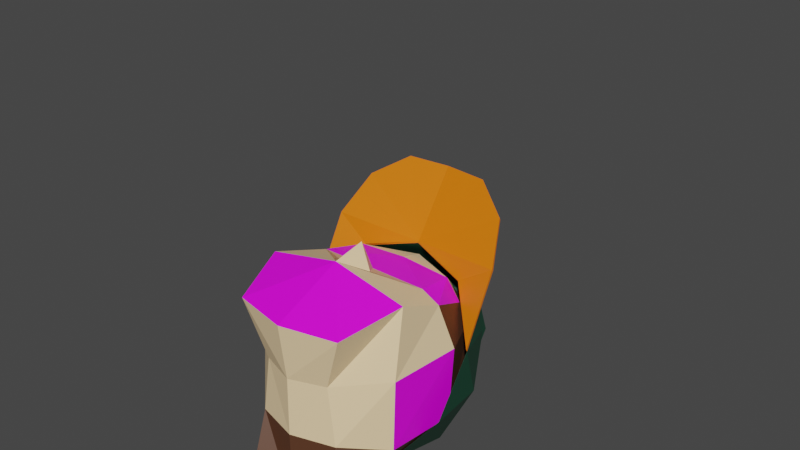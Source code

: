 # Source: OldCharacter_Jump.blend  (saved by Blender 2.83.19; exported with 4.5.12 LTS)
import bpy
from mathutils import Matrix  # noqa: F401  (used for matrix-valued properties, if any)

bpy.ops.wm.read_factory_settings(use_empty=True)
scene = bpy.context.scene
scene.name = 'Jump'

# ---- collections
col_tinycharacter = bpy.data.collections.new('TinyCharacter'); scene.collection.children.link(col_tinycharacter)

# ---- images (referenced by path relative to the original .blend; pixels are not part of the script)
import os
ASSET_DIR = os.environ.get("B2B_ASSET_DIR", "")  # directory of the original .blend (textures are referenced by path, not embedded)
HERE = os.path.dirname(os.path.abspath(__file__))  # packed textures are extracted next to this script under _unpacked/

def load_image(name, relpath, width, height, colorspace="sRGB"):
    """Load a texture the original file referenced (path relative to the .blend, or extracted next to this script)."""
    p = next((c for c in (os.path.join(HERE, relpath), os.path.join(ASSET_DIR, relpath)) if relpath and os.path.exists(c)), "")
    if p:
        img = bpy.data.images.load(p, check_existing=True)
        img.name = name
    else:  # same state as the original file: an image datablock whose file is absent (Cycles renders it pink)
        img = bpy.data.images.new(name, width, height)
        img.source = "FILE"
        img.filepath = "//" + (relpath or name)
    img.colorspace_settings.name = colorspace
    return img
img_eye_png_001 = load_image('eye.png.001', 'eye.png', 1024, 1024, 'sRGB')
img_glasses_side_png_001 = load_image('glasses_side.png.001', 'glasses_side.png', 1024, 1024, 'sRGB')
img_mouth_png_001 = load_image('mouth.png.001', 'mouth.png', 1024, 1024, 'sRGB')
img_ear_png_001 = load_image('ear.png.001', 'ear.png', 1024, 1024, 'sRGB')

# ---- materials (node trees are filled in below, after node groups)
mat_green_001 = bpy.data.materials.new('Green.001')
mat_green_001.use_transparent_shadow = False
mat_skin_001 = bpy.data.materials.new('Skin.001')
mat_skin_001.use_transparent_shadow = False
mat_pants_001 = bpy.data.materials.new('Pants.001')
mat_pants_001.use_transparent_shadow = False
mat_shoes_001 = bpy.data.materials.new('Shoes.001')
mat_shoes_001.use_transparent_shadow = False
mat_hair_001 = bpy.data.materials.new('Hair.001')
mat_hair_001.use_transparent_shadow = False
mat_eye_001 = bpy.data.materials.new('Eye.001')
mat_eye_001.use_transparent_shadow = False
mat_glasses_side_001 = bpy.data.materials.new('Glasses_side.001')
mat_glasses_side_001.use_transparent_shadow = False
mat_mouth_001 = bpy.data.materials.new('Mouth.001')
mat_mouth_001.use_transparent_shadow = False
mat_ear_001 = bpy.data.materials.new('Ear.001')
mat_ear_001.use_transparent_shadow = False
mat_orange_001 = bpy.data.materials.new('Orange.001')
mat_orange_001.use_transparent_shadow = False
mat_transparent_001 = bpy.data.materials.new('Transparent.001')
mat_transparent_001.use_transparent_shadow = False
mat_green_003 = bpy.data.materials.new('Green.003')
mat_green_003.use_transparent_shadow = False
mat_green_002 = bpy.data.materials.new('Green.002')
mat_green_002.use_transparent_shadow = False
mat_pants_002 = bpy.data.materials.new('Pants.002')
mat_pants_002.use_transparent_shadow = False

# ---- material node trees
mat_green_001.use_nodes = True; mat_green_001.node_tree.nodes.clear()
_N = mat_green_001.node_tree.nodes; _L = mat_green_001.node_tree.links
n0 = _N.new('ShaderNodeBsdfPrincipled'); n0.name = 'Principled BSDF'; n0.location = (10, 300)
n0.distribution = 'GGX'
n0.subsurface_method = 'BURLEY'
n0.inputs[0].default_value = (0.007499, 0.06301, 0.03434, 1.0)
n0.inputs[3].default_value = 1.45
n0.inputs[27].default_value = (0.0, 0.0, 0.0, 1.0)
n0.inputs[28].default_value = 1.0
n1 = _N.new('ShaderNodeOutputMaterial'); n1.name = 'Material Output'; n1.location = (300, 300)
_L.new(n0.outputs[0], n1.inputs[0])
n1.is_active_output = True
mat_skin_001.use_nodes = True; mat_skin_001.node_tree.nodes.clear()
_N = mat_skin_001.node_tree.nodes; _L = mat_skin_001.node_tree.links
n0 = _N.new('ShaderNodeBsdfPrincipled'); n0.name = 'Principled BSDF'; n0.location = (10, 300)
n0.distribution = 'GGX'
n0.subsurface_method = 'BURLEY'
n0.inputs[0].default_value = (0.9734, 0.7157, 0.4125, 1.0)
n0.inputs[3].default_value = 1.45
n0.inputs[27].default_value = (0.0, 0.0, 0.0, 1.0)
n0.inputs[28].default_value = 1.0
n1 = _N.new('ShaderNodeOutputMaterial'); n1.name = 'Material Output'; n1.location = (300, 300)
_L.new(n0.outputs[0], n1.inputs[0])
n1.is_active_output = True
mat_pants_001.use_nodes = True; mat_pants_001.node_tree.nodes.clear()
_N = mat_pants_001.node_tree.nodes; _L = mat_pants_001.node_tree.links
n0 = _N.new('ShaderNodeBsdfPrincipled'); n0.name = 'Principled BSDF'; n0.location = (10, 300)
n0.distribution = 'GGX'
n0.subsurface_method = 'BURLEY'
n0.inputs[0].default_value = (0.1301, 0.05613, 0.01521, 1.0)
n0.inputs[3].default_value = 1.45
n0.inputs[27].default_value = (0.0, 0.0, 0.0, 1.0)
n0.inputs[28].default_value = 1.0
n1 = _N.new('ShaderNodeOutputMaterial'); n1.name = 'Material Output'; n1.location = (300, 300)
_L.new(n0.outputs[0], n1.inputs[0])
n1.is_active_output = True
mat_shoes_001.use_nodes = True; mat_shoes_001.node_tree.nodes.clear()
_N = mat_shoes_001.node_tree.nodes; _L = mat_shoes_001.node_tree.links
n0 = _N.new('ShaderNodeBsdfPrincipled'); n0.name = 'Principled BSDF'; n0.location = (10, 300)
n0.distribution = 'GGX'
n0.subsurface_method = 'BURLEY'
n0.inputs[0].default_value = (0.0, 0.0, 0.0, 1.0)
n0.inputs[3].default_value = 1.45
n0.inputs[27].default_value = (0.0, 0.0, 0.0, 1.0)
n0.inputs[28].default_value = 1.0
n1 = _N.new('ShaderNodeOutputMaterial'); n1.name = 'Material Output'; n1.location = (300, 300)
_L.new(n0.outputs[0], n1.inputs[0])
n1.is_active_output = True
mat_hair_001.use_nodes = True; mat_hair_001.node_tree.nodes.clear()
_N = mat_hair_001.node_tree.nodes; _L = mat_hair_001.node_tree.links
n0 = _N.new('ShaderNodeBsdfPrincipled'); n0.name = 'Principled BSDF'; n0.location = (10, 300)
n0.distribution = 'GGX'
n0.subsurface_method = 'BURLEY'
n0.inputs[0].default_value = (0.1022, 0.03955, 0.0185, 1.0)
n0.inputs[3].default_value = 1.45
n0.inputs[27].default_value = (0.0, 0.0, 0.0, 1.0)
n0.inputs[28].default_value = 1.0
n1 = _N.new('ShaderNodeOutputMaterial'); n1.name = 'Material Output'; n1.location = (300, 300)
_L.new(n0.outputs[0], n1.inputs[0])
n1.is_active_output = True
mat_eye_001.use_nodes = True; mat_eye_001.node_tree.nodes.clear()
_N = mat_eye_001.node_tree.nodes; _L = mat_eye_001.node_tree.links
n0 = _N.new('ShaderNodeBsdfPrincipled'); n0.name = 'Principled BSDF'; n0.location = (10, 300)
n0.distribution = 'GGX'
n0.subsurface_method = 'BURLEY'
n0.inputs[3].default_value = 1.45
n0.inputs[27].default_value = (0.0, 0.0, 0.0, 1.0)
n0.inputs[28].default_value = 1.0
n1 = _N.new('ShaderNodeOutputMaterial'); n1.name = 'Material Output'; n1.location = (300, 300)
n2 = _N.new('ShaderNodeTexImage'); n2.name = 'Image Texture'; n2.location = (-280, 280)
n2.image = img_eye_png_001
n2.extension = 'EXTEND'
_L.new(n0.outputs[0], n1.inputs[0])
_L.new(n2.outputs[0], n0.inputs[0])
n1.is_active_output = True
mat_glasses_side_001.use_nodes = True; mat_glasses_side_001.node_tree.nodes.clear()
_N = mat_glasses_side_001.node_tree.nodes; _L = mat_glasses_side_001.node_tree.links
n0 = _N.new('ShaderNodeBsdfPrincipled'); n0.name = 'Principled BSDF'; n0.location = (10, 300)
n0.distribution = 'GGX'
n0.subsurface_method = 'BURLEY'
n0.inputs[3].default_value = 1.45
n0.inputs[27].default_value = (0.0, 0.0, 0.0, 1.0)
n0.inputs[28].default_value = 1.0
n1 = _N.new('ShaderNodeOutputMaterial'); n1.name = 'Material Output'; n1.location = (300, 300)
n2 = _N.new('ShaderNodeTexImage'); n2.name = 'Image Texture'; n2.location = (-280, 280)
n2.image = img_glasses_side_png_001
_L.new(n0.outputs[0], n1.inputs[0])
_L.new(n2.outputs[0], n0.inputs[0])
n1.is_active_output = True
mat_mouth_001.use_nodes = True; mat_mouth_001.node_tree.nodes.clear()
_N = mat_mouth_001.node_tree.nodes; _L = mat_mouth_001.node_tree.links
n0 = _N.new('ShaderNodeBsdfPrincipled'); n0.name = 'Principled BSDF'; n0.location = (10, 300)
n0.distribution = 'GGX'
n0.subsurface_method = 'BURLEY'
n0.inputs[3].default_value = 1.45
n0.inputs[27].default_value = (0.0, 0.0, 0.0, 1.0)
n0.inputs[28].default_value = 1.0
n1 = _N.new('ShaderNodeOutputMaterial'); n1.name = 'Material Output'; n1.location = (300, 300)
n2 = _N.new('ShaderNodeTexImage'); n2.name = 'Image Texture'; n2.location = (-280, 280)
n2.image = img_mouth_png_001
_L.new(n0.outputs[0], n1.inputs[0])
_L.new(n2.outputs[0], n0.inputs[0])
n1.is_active_output = True
mat_ear_001.use_nodes = True; mat_ear_001.node_tree.nodes.clear()
_N = mat_ear_001.node_tree.nodes; _L = mat_ear_001.node_tree.links
n0 = _N.new('ShaderNodeBsdfPrincipled'); n0.name = 'Principled BSDF'; n0.location = (10, 300)
n0.distribution = 'GGX'
n0.subsurface_method = 'BURLEY'
n0.inputs[3].default_value = 1.45
n0.inputs[27].default_value = (0.0, 0.0, 0.0, 1.0)
n0.inputs[28].default_value = 1.0
n1 = _N.new('ShaderNodeOutputMaterial'); n1.name = 'Material Output'; n1.location = (300, 300)
n2 = _N.new('ShaderNodeTexImage'); n2.name = 'Image Texture'; n2.location = (-280, 280)
n2.image = img_ear_png_001
_L.new(n0.outputs[0], n1.inputs[0])
_L.new(n2.outputs[0], n0.inputs[0])
n1.is_active_output = True
mat_orange_001.use_nodes = True; mat_orange_001.node_tree.nodes.clear()
_N = mat_orange_001.node_tree.nodes; _L = mat_orange_001.node_tree.links
n0 = _N.new('ShaderNodeBsdfPrincipled'); n0.name = 'Principled BSDF'; n0.location = (10, 300)
n0.distribution = 'GGX'
n0.subsurface_method = 'BURLEY'
n0.inputs[0].default_value = (0.807, 0.1779, 0.0, 1.0)
n0.inputs[3].default_value = 1.45
n0.inputs[27].default_value = (0.0, 0.0, 0.0, 1.0)
n0.inputs[28].default_value = 1.0
n1 = _N.new('ShaderNodeOutputMaterial'); n1.name = 'Material Output'; n1.location = (300, 300)
_L.new(n0.outputs[0], n1.inputs[0])
n1.is_active_output = True
mat_transparent_001.use_nodes = True; mat_transparent_001.node_tree.nodes.clear()
_N = mat_transparent_001.node_tree.nodes; _L = mat_transparent_001.node_tree.links
n0 = _N.new('ShaderNodeBsdfPrincipled'); n0.name = 'Principled BSDF'; n0.location = (10, 300)
n0.distribution = 'GGX'
n0.subsurface_method = 'BURLEY'
n0.inputs[0].default_value = (0.8, 0.0, 0.6885, 0.0)
n0.inputs[3].default_value = 1.45
n0.inputs[27].default_value = (0.0, 0.0, 0.0, 1.0)
n0.inputs[28].default_value = 1.0
n1 = _N.new('ShaderNodeOutputMaterial'); n1.name = 'Material Output'; n1.location = (300, 300)
_L.new(n0.outputs[0], n1.inputs[0])
n1.is_active_output = True
mat_green_003.use_nodes = True; mat_green_003.node_tree.nodes.clear()
_N = mat_green_003.node_tree.nodes; _L = mat_green_003.node_tree.links
n0 = _N.new('ShaderNodeBsdfPrincipled'); n0.name = 'Principled BSDF'; n0.location = (10, 300)
n0.distribution = 'GGX'
n0.subsurface_method = 'BURLEY'
n0.inputs[0].default_value = (0.007499, 0.06301, 0.03434, 1.0)
n0.inputs[3].default_value = 1.45
n0.inputs[27].default_value = (0.0, 0.0, 0.0, 1.0)
n0.inputs[28].default_value = 1.0
n1 = _N.new('ShaderNodeOutputMaterial'); n1.name = 'Material Output'; n1.location = (300, 300)
_L.new(n0.outputs[0], n1.inputs[0])
n1.is_active_output = True
mat_green_002.use_nodes = True; mat_green_002.node_tree.nodes.clear()
_N = mat_green_002.node_tree.nodes; _L = mat_green_002.node_tree.links
n0 = _N.new('ShaderNodeBsdfPrincipled'); n0.name = 'Principled BSDF'; n0.location = (10, 300)
n0.distribution = 'GGX'
n0.subsurface_method = 'BURLEY'
n0.inputs[0].default_value = (0.007499, 0.06301, 0.03434, 1.0)
n0.inputs[3].default_value = 1.45
n0.inputs[27].default_value = (0.0, 0.0, 0.0, 1.0)
n0.inputs[28].default_value = 1.0
n1 = _N.new('ShaderNodeOutputMaterial'); n1.name = 'Material Output'; n1.location = (300, 300)
_L.new(n0.outputs[0], n1.inputs[0])
n1.is_active_output = True
mat_pants_002.use_nodes = True; mat_pants_002.node_tree.nodes.clear()
_N = mat_pants_002.node_tree.nodes; _L = mat_pants_002.node_tree.links
n0 = _N.new('ShaderNodeBsdfPrincipled'); n0.name = 'Principled BSDF'; n0.location = (10, 300)
n0.distribution = 'GGX'
n0.subsurface_method = 'BURLEY'
n0.inputs[0].default_value = (0.1301, 0.05613, 0.01521, 1.0)
n0.inputs[3].default_value = 1.45
n0.inputs[27].default_value = (0.0, 0.0, 0.0, 1.0)
n0.inputs[28].default_value = 1.0
n1 = _N.new('ShaderNodeOutputMaterial'); n1.name = 'Material Output'; n1.location = (300, 300)
_L.new(n0.outputs[0], n1.inputs[0])
n1.is_active_output = True

# ---- world
world_world = bpy.data.worlds.new('World'); scene.world = world_world
world_world.use_nodes = True; world_world.node_tree.nodes.clear()
_N = world_world.node_tree.nodes; _L = world_world.node_tree.links
n0 = _N.new('ShaderNodeOutputWorld'); n0.name = 'World Output'; n0.location = (300, 300)
n1 = _N.new('ShaderNodeBackground'); n1.name = 'Background'; n1.location = (10, 300)
n1.inputs[0].default_value = (0.05088, 0.05088, 0.05088, 1.0)
_L.new(n1.outputs[0], n0.inputs[0])
n0.is_active_output = True
world_world.color = (0.05088, 0.05088, 0.05088)
world_world.use_sun_shadow = False
world_world.sun_shadow_jitter_overblur = 0.0

# ---- meshes
me_icosphere_002 = bpy.data.meshes.new('Icosphere.002')
me_icosphere_002.from_pydata([(0.0, 0.0, -0.29), (0.2098, -0.1525, -0.1297), (-0.08015, -0.2467, -0.1297), (-0.2594, 0.0, -0.1297), (-0.08015, 0.2467, -0.1297), (0.2098, 0.1525, -0.1297), (0.08015, -0.2467, 0.1297), (-0.2098, -0.1525, 0.1297), (-0.2098, 0.1525, 0.1297), (0.08015, 0.2467, 0.1297), (0.2594, 0.0, 0.1297), (0.0, 0.0, 0.29)], [], [(0, 1, 2), (1, 0, 5), (0, 2, 3), (0, 3, 4), (0, 4, 5), (1, 5, 10), (2, 1, 6), (3, 2, 7), (4, 3, 8), (5, 4, 9), (1, 10, 6), (2, 6, 7), (3, 7, 8), (4, 8, 9), (5, 9, 10), (6, 10, 11), (7, 6, 11), (8, 7, 11), (9, 8, 11), (10, 9, 11)])
_uv = me_icosphere_002.uv_layers.new(name='UVMap')
_uv.uv.foreach_set('vector', [0.8182, 0.0, 0.7273, 0.1575, 0.9091, 0.1575, 0.7273, 0.1575, 0.6364, 0.0, 0.5455, 0.1575, 0.09091, 0.0, 0.0, 0.1575, 0.1818, 0.1575, 0.2727, 0.0, 0.1818, 0.1575, 0.3636, 0.1575, 0.4545, 0.0, 0.3636, 0.1575, 0.5455, 0.1575, 0.7273, 0.1575, 0.5455, 0.1575, 0.6364, 0.3149, 0.9091, 0.1575, 0.7273, 0.1575, 0.8182, 0.3149, 0.1818, 0.1575, 0.0, 0.1575, 0.09091, 0.3149, 0.3636, 0.1575, 0.1818, 0.1575, 0.2727, 0.3149, 0.5455, 0.1575, 0.3636, 0.1575, 0.4545, 0.3149, 0.7273, 0.1575, 0.6364, 0.3149, 0.8182, 0.3149, 0.9091, 0.1575, 0.8182, 0.3149, 1.0, 0.3149, 0.1818, 0.1575, 0.09091, 0.3149, 0.2727, 0.3149, 0.3636, 0.1575, 0.2727, 0.3149, 0.4545, 0.3149, 0.5455, 0.1575, 0.4545, 0.3149, 0.6364, 0.3149, 0.8182, 0.3149, 0.6364, 0.3149, 0.7273, 0.4724, 1.0, 0.3149, 0.8182, 0.3149, 0.9091, 0.4724, 0.2727, 0.3149, 0.09091, 0.3149, 0.1818, 0.4724, 0.4545, 0.3149, 0.2727, 0.3149, 0.3636, 0.4724, 0.6364, 0.3149, 0.4545, 0.3149, 0.5455, 0.4724])
me_icosphere_002.use_remesh_fix_poles = True
me_icosphere_002.use_remesh_preserve_attributes = False
me_icosphere_002.use_mirror_vertex_groups = False
me_icosphere_002.update()
me_body_003 = bpy.data.meshes.new('Body.003')
me_body_003.from_pydata([(0.3966, 0.2417, 2.303), (0.0, 0.2417, 2.189), (0.6972, 0.3333, 2.657), (0.2999, 1.0, 1.927), (0.3219, -0.2952, 2.311), (0.3959, 0.2417, 2.304), (0.3215, -0.2952, 2.312), (-0.1994, -0.009058, 2.298), (0.299, 0.9987, 1.928), (0.6961, 0.333, 2.657), (0.431, 0.7319, 2.68), (0.736, 0.3668, 3.324), (0.7165, -0.3333, 2.657), (0.6851, -0.9418, 2.787), (0.7795, -0.3332, 3.323), (0.6886, -0.7524, 3.224), (0.5774, -0.3332, 3.821), (0.3765, -0.5796, 3.804), (-0.0001983, -0.3332, 3.989), (0.578, 0.2903, 3.829), (-9.899e-05, 0.2566, 3.829), (0.49, 0.6313, 3.552), (2.541e-05, 0.7098, 3.587), (0.2276, 0.7151, 2.749), (0.2407, 0.9323, 3.124), (0.4904, 0.6324, 3.553), (0.5788, 0.2908, 3.83), (0.2279, 0.7161, 2.749), (0.0, 0.7098, 3.586), (0.2409, 0.9334, 3.124), (0.1416, 0.8825, 3.656), (0.5999, 0.6937, 3.391), (0.5124, 0.6395, 2.784), (0.0, 0.7949, 2.673), (0.0, 0.8825, 3.656), (0.0, 0.9334, 3.124), (0.0, 0.9323, 3.124), (-2.55e-05, 0.8812, 3.656), (0.0001319, 0.796, 2.673), (2.56e-05, 0.9984, 2.195), (-0.002447, 0.8642, 3.247), (0.5117, 0.6388, 2.784), (0.5991, 0.693, 3.391), (0.8281, 0.2323, 3.075), (0.7787, 0.2409, 3.618), (0.8281, -0.2693, 3.433), (0.829, 0.2327, 3.075), (0.7797, 0.2412, 3.618), (0.829, -0.2702, 3.434), (0.5124, -0.6771, 3.725), (0.5999, -0.12, 3.973), (0.8244, -0.8829, 3.763), (0.8295, -0.2885, 3.423), (0.8261, -0.8829, 3.762), (0.8254, -0.896, 3.746), (0.6942, -1.202, 4.025), (0.5115, -0.6766, 3.724), (0.2409, -0.451, 4.113), (0.1416, 0.06884, 4.237), (0.0, -0.8325, 3.836), (0.0, -0.451, 4.113), (0.0, 0.0667, 4.234), (0.0, -0.4506, 4.112), (0.0, -0.8336, 3.819), (0.2406, -0.4505, 4.112), (1.693e-05, 0.06665, 4.233), (0.1414, 0.06875, 4.236), (-4.466e-05, 0.5597, 4.064), (0.1412, 0.8811, 3.656), (0.4577, 0.4752, 3.946), (0.0, 0.5604, 4.065), (0.4583, 0.4757, 3.946), (0.5991, -0.1199, 3.972), (0.0, -0.8465, 3.821), (0.0009419, -1.396, 4.237), (0.001673, -1.413, 4.227), (0.3896, -1.396, 4.199), (0.3899, -1.413, 4.189), (0.6944, -1.219, 4.015), (0.0005064, -1.415, 4.227), (0.6955, -1.22, 4.015), (0.3904, -1.415, 4.189), (0.5123, -0.6953, 3.712), (0.5129, -0.6953, 3.713), (0.8249, -0.9012, 3.751), (0.8306, -0.2881, 3.419), (0.3899, -1.396, 4.201), (0.695, -1.202, 4.026), (0.0, -1.396, 4.238), (0.0, 0.8626, 3.247), (0.0, 1.0, 2.194), (0.4318, 0.7328, 2.68), (0.0, 0.257, 3.83), (0.0, -0.3333, 3.99), (0.0, -0.7175, 3.834), (0.5781, -0.3333, 3.822), (0.3771, -0.5802, 3.805), (0.7805, -0.3333, 3.324), (0.737, 0.3672, 3.324), (0.6895, -0.7529, 3.224), (0.7175, -0.3333, 2.657), (0.6861, -0.9427, 2.787), (0.5113, -0.8167, 2.242), (0.0, -1.092, 2.787), (0.523, -0.8397, 3.224), (0.4623, -0.7442, 3.628), (0.0, -0.8402, 3.226), (0.1641, -0.9646, 3.005), (0.4619, -0.7433, 3.627), (-0.0001721, -0.7776, 3.627), (0.5945, -0.5574, 3.627), (-0.0002831, -0.7169, 3.833), (0.0, -0.7786, 3.628), (0.0, -1.144, 3.093), (0.0, -1.145, 3.094), (0.5951, -0.5581, 3.628), (0.0, -0.8167, 2.128), (-0.0003426, -0.8161, 2.129), (0.001227, -0.2968, 2.196), (0.5104, -0.816, 2.243), (0.0, -0.2952, 2.196)], [(5, 0), (102, 119)], [(1, 0, 4, 120), (90, 3, 0, 1), (0, 2, 100, 4), (3, 91, 2, 0), (5, 6, 12, 9), (7, 118, 6, 5), (39, 7, 5, 8), (8, 5, 9, 10), (10, 9, 11, 23), (9, 12, 14, 11), (12, 13, 15, 14), (6, 119, 13, 12), (14, 15, 110, 17, 16), (16, 19, 11, 14), (16, 17, 111, 18), (19, 16, 18, 20), (21, 19, 20, 22), (23, 11, 19, 21), (28, 25, 21, 22), (24, 68, 37, 40, 23, 21), (25, 29, 24, 21), (27, 25, 26, 98), (25, 28, 92, 26), (29, 25, 27, 89, 34, 30), (31, 29, 30), (34, 30, 29, 35), (32, 29, 31), (32, 33, 29), (29, 33, 35), (34, 29, 24, 37), (34, 89, 27, 29), (29, 27, 23, 24), (34, 35, 36, 37), (35, 33, 38, 36), (37, 36, 24, 68), (24, 36, 38), (38, 10, 23, 40), (39, 8, 10, 38), (33, 90, 39, 38), (89, 33, 38, 40), (41, 24, 38), (33, 32, 41, 38), (43, 42, 41), (41, 42, 24), (32, 46, 43, 41), (45, 44, 43), (43, 44, 42), (46, 48, 45, 43), (46, 32, 31), (46, 31, 47), (48, 46, 47), (48, 47, 50), (51, 49, 48), (49, 48, 50), (48, 49, 83, 52), (51, 48, 52, 84), (53, 54, 78, 55), (53, 54, 85, 45), (53, 45, 56), (53, 55, 63, 56), (58, 61, 60, 57), (57, 50, 58), (59, 49, 57), (59, 57, 60), (49, 50, 57), (59, 60, 62, 63), (60, 61, 65, 62), (63, 62, 64), (66, 64, 62, 65), (66, 65, 67), (61, 70, 67, 65), (70, 34, 37, 67), (67, 37, 68), (69, 67, 68), (66, 67, 69), (58, 70, 61), (70, 30, 34), (71, 30, 70), (58, 71, 70), (71, 31, 30), (47, 31, 71), (58, 50, 71), (50, 47, 71), (69, 68, 42), (44, 69, 42), (72, 69, 44), (66, 69, 72), (56, 72, 45), (45, 72, 44), (56, 64, 72), (64, 66, 72), (42, 68, 24), (22, 37, 68), (30, 28, 22, 68), (63, 64, 56), (56, 82, 73, 63), (74, 75, 73, 63), (55, 76, 74, 63), (76, 77, 75, 74), (55, 78, 77, 76), (73, 77, 78), (75, 77, 73), (54, 73, 78), (79, 73, 81), (88, 59, 73, 79), (73, 80, 81), (84, 80, 73), (54, 73, 82), (84, 83, 73), (49, 59, 73, 83), (51, 87, 80, 84), (84, 52, 83), (54, 82, 85), (45, 85, 82, 56), (87, 86, 81, 80), (86, 88, 79, 81), (87, 59, 88, 86), (51, 49, 59, 87), (37, 24, 23, 40), (33, 89, 27, 91), (90, 1, 7, 39), (90, 33, 91, 3), (28, 34, 37, 22), (28, 30, 34), (91, 27, 98, 2), (92, 28, 22, 20), (93, 92, 20, 18), (26, 92, 93, 95), (94, 93, 18, 111), (95, 93, 94, 96), (97, 95, 96, 115, 99), (95, 97, 98, 26), (2, 98, 97, 100), (100, 97, 99, 101), (4, 100, 101, 102), (102, 101, 103, 116), (101, 99, 104), (103, 101, 104, 107), (99, 115, 105, 104), (104, 105, 112, 106), (104, 106, 109, 108), (104, 106, 103, 107), (103, 107, 104, 13), (13, 104, 15), (15, 104, 108, 110), (110, 108, 109, 111, 17), (106, 112, 109), (112, 94, 111, 109), (115, 96, 94, 112, 105), (107, 113, 106), (107, 103, 113), (107, 106, 114), (107, 114, 103), (103, 114, 113), (114, 106, 113), (116, 103, 117), (119, 117, 103, 13), (120, 116, 117, 118), (118, 117, 119, 6), (1, 120, 118, 7), (120, 4, 102, 116)])
me_body_003.polygons.foreach_set('material_index', [1, 4, 1, 4, 1, 1, 4, 4, 4, 8, 1, 1, 4, 4, 4, 4, 4, 4, 4, 0, 0, 4, 4, 0, 0, 0, 0, 0, 0, 0, 0, 0, 0, 0, 0, 0, 4, 4, 4, 4, 0, 0, 0, 0, 0, 0, 0, 0, 0, 0, 0, 0, 9, 0, 9, 9, 9, 9, 9, 9, 0, 0, 0, 0, 0, 0, 0, 0, 0, 0, 0, 0, 0, 0, 0, 0, 0, 0, 0, 0, 0, 0, 0, 0, 0, 0, 0, 0, 0, 0, 0, 0, 0, 0, 0, 9, 9, 9, 9, 9, 9, 9, 9, 9, 9, 9, 9, 9, 9, 9, 9, 9, 9, 9, 9, 9, 9, 9, 0, 4, 4, 4, 0, 0, 4, 4, 4, 4, 4, 4, 4, 4, 8, 1, 1, 7, 1, 1, 6, 5, 5, 1, 1, 1, 6, 1, 5, 1, 1, 1, 1, 1, 1, 1, 1, 7, 7, 1, 1, 1, 1])
_uv = me_body_003.uv_layers.new(name='UVMap')
_uv.uv.foreach_set('vector', [0.25, 0.5833, 0.375, 0.5833, 0.375, 0.6667, 0.25, 0.6667, 0.25, 0.5, 0.375, 0.5, 0.375, 0.5833, 0.25, 0.5833, 0.375, 0.5833, 0.4583, 0.5833, 0.4583, 0.6667, 0.375, 0.6667, 0.375, 0.5, 0.4583, 0.5, 0.4583, 0.5833, 0.375, 0.5833, 0.375, 0.5833, 0.375, 0.6667, 0.4583, 0.6667, 0.4583, 0.5833, 0.25, 0.5833, 0.25, 0.6667, 0.375, 0.6667, 0.375, 0.5833, 0.25, 0.5, 0.25, 0.5833, 0.375, 0.5833, 0.375, 0.5, 0.375, 0.5, 0.375, 0.5833, 0.4583, 0.5833, 0.4583, 0.5, 0.4583, 0.5, 0.4583, 0.5833, 0.5417, 0.5833, 0.5417, 0.5, 0.8994, -0.1014, -0.0641, -0.0007653, 0.03415, 0.9668, 1.048, 0.8584, 0.4583, 0.6667, 0.4583, 0.75, 0.5417, 0.75, 0.5417, 0.6667, 0.375, 0.6667, 0.375, 0.75, 0.4583, 0.75, 0.4583, 0.6667, 0.5417, 0.6667, 0.5417, 0.75, 0.5833, 0.75, 0.625, 0.75, 0.625, 0.6667, 0.625, 0.6667, 0.625, 0.5833, 1.048, 0.8584, 0.5417, 0.6667, 0.625, 0.6667, 0.625, 0.75, 0.75, 0.75, 0.75, 0.6667, 0.625, 0.5833, 0.625, 0.6667, 0.75, 0.6667, 0.75, 0.5833, 0.625, 0.5, 0.625, 0.5833, 0.75, 0.5833, 0.75, 0.5, 0.5417, 0.5, 0.5417, 0.5833, 0.625, 0.5833, 0.625, 0.5, 0.75, 0.5, 0.625, 0.5, 0.625, 0.5, 0.75, 0.5, 0.0, 0.0, 0.0, 0.0, 0.0, 0.0, 0.0, 0.0, 0.0, 0.0, 0.0, 0.0, 0.0, 0.0, 0.0, 0.0, 0.0, 0.0, 0.0, 0.0, 0.5417, 0.5, 0.625, 0.5, 0.625, 0.5833, 0.5417, 0.5833, 0.625, 0.5, 0.75, 0.5, 0.75, 0.5833, 0.625, 0.5833, 0.0, 0.0, 0.0, 0.0, 0.0, 0.0, 0.0, 0.0, 0.0, 0.0, 0.0, 0.0, 0.5455, 0.3149, 0.4545, 0.3149, 0.5, 0.3937, 0.5, 0.3937, 0.5, 0.3937, 0.5, 0.3937, 0.5, 0.3937, 0.5, 0.2362, 0.4545, 0.3149, 0.5455, 0.3149, 0.5, 0.2362, 0.4091, 0.2362, 0.4545, 0.3149, 0.4545, 0.3149, 0.4091, 0.2362, 0.4545, 0.3149, 0.0, 0.0, 0.0, 0.0, 0.0, 0.0, 0.0, 0.0, 0.0, 0.0, 0.0, 0.0, 0.0, 0.0, 0.0, 0.0, 0.0, 0.0, 0.0, 0.0, 0.0, 0.0, 0.0, 0.0, 0.5, 0.3937, 0.5, 0.3937, 0.5, 0.3937, 0.5, 0.3937, 0.4545, 0.3149, 0.4091, 0.2362, 0.4091, 0.2362, 0.4545, 0.3149, 0.5, 0.3937, 0.5, 0.3937, 0.5, 0.3937, 0.5, 0.3937, 0.4545, 0.3149, 0.4545, 0.3149, 0.4091, 0.2362, 0.4583, 0.375, 0.4583, 0.5, 0.5417, 0.5, 0.5417, 0.375, 0.375, 0.375, 0.375, 0.5, 0.4583, 0.5, 0.4583, 0.375, 0.4583, 0.375, 0.375, 0.375, 0.375, 0.375, 0.4583, 0.375, 0.5417, 0.375, 0.4583, 0.375, 0.4583, 0.375, 0.5417, 0.375, 0.5, 0.2362, 0.4545, 0.3149, 0.4091, 0.2362, 0.4091, 0.2362, 0.5, 0.2362, 0.5, 0.2362, 0.4091, 0.2362, 0.5909, 0.2362, 0.5455, 0.3149, 0.5, 0.2362, 0.5, 0.2362, 0.5455, 0.3149, 0.4545, 0.3149, 0.5, 0.2362, 0.5909, 0.2362, 0.5909, 0.2362, 0.5, 0.2362, 0.6818, 0.2362, 0.6364, 0.3149, 0.5909, 0.2362, 0.5909, 0.2362, 0.6364, 0.3149, 0.5455, 0.3149, 0.5909, 0.2362, 0.6818, 0.2362, 0.6818, 0.2362, 0.5909, 0.2362, 0.5909, 0.2362, 0.5, 0.2362, 0.5455, 0.3149, 0.5909, 0.2362, 0.5455, 0.3149, 0.6364, 0.3149, 0.6818, 0.2362, 0.5909, 0.2362, 0.6364, 0.3149, 0.6818, 0.2362, 0.6364, 0.3149, 0.7273, 0.3149, 0.0, 0.0, 0.0, 0.0, 0.0, 0.0, 0.7727, 0.2362, 0.6818, 0.2362, 0.7273, 0.3149, 0.6818, 0.2362, 0.7727, 0.2362, 0.7727, 0.2362, 0.6818, 0.2362, 0.0, 0.0, 0.0, 0.0, 0.0, 0.0, 0.0, 0.0, 0.0, 0.0, 0.0, 0.0, 0.0, 0.0, 0.0, 0.0, 0.0, 0.0, 0.0, 0.0, 0.0, 0.0, 0.0, 0.0, 0.0, 0.0, 0.0, 0.0, 0.0, 0.0, 0.0, 0.0, 0.0, 0.0, 0.0, 0.0, 0.0, 0.0, 0.7727, 0.3937, 0.7727, 0.3937, 0.7727, 0.3937, 0.7727, 0.3937, 0.8182, 0.3149, 0.7273, 0.3149, 0.7727, 0.3937, 0.8636, 0.2362, 0.7727, 0.2362, 0.8182, 0.3149, 0.8636, 0.2362, 0.8182, 0.3149, 0.8182, 0.3149, 0.7727, 0.2362, 0.7273, 0.3149, 0.8182, 0.3149, 0.8636, 0.2362, 0.8182, 0.3149, 0.8182, 0.3149, 0.8636, 0.2362, 0.7727, 0.3937, 0.7727, 0.3937, 0.7727, 0.3937, 0.7727, 0.3937, 0.8636, 0.2362, 0.8182, 0.3149, 0.8182, 0.3149, 0.7727, 0.3937, 0.7727, 0.3937, 0.7727, 0.3937, 0.7727, 0.3937, 0.7727, 0.3937, 0.7727, 0.3937, 0.7273, 0.4724, 0.7727, 0.3937, 0.7273, 0.4724, 0.7273, 0.4724, 0.7727, 0.3937, 0.5455, 0.4724, 0.5, 0.3937, 0.5, 0.3937, 0.5455, 0.4724, 0.5455, 0.4724, 0.5, 0.3937, 0.5, 0.3937, 0.5909, 0.3937, 0.5455, 0.4724, 0.5, 0.3937, 0.7727, 0.3937, 0.7273, 0.4724, 0.6818, 0.3937, 0.7727, 0.3937, 0.7273, 0.4724, 0.7727, 0.3937, 0.5455, 0.4724, 0.5, 0.3937, 0.5, 0.3937, 0.5909, 0.3937, 0.5, 0.3937, 0.5455, 0.4724, 0.7727, 0.3937, 0.6818, 0.3937, 0.7273, 0.4724, 0.5909, 0.3937, 0.5455, 0.3149, 0.5, 0.3937, 0.6364, 0.3149, 0.5455, 0.3149, 0.5909, 0.3937, 0.7727, 0.3937, 0.7273, 0.3149, 0.6818, 0.3937, 0.7273, 0.3149, 0.6364, 0.3149, 0.6818, 0.3937, 0.5909, 0.3937, 0.5, 0.3937, 0.5455, 0.3149, 0.6364, 0.3149, 0.5909, 0.3937, 0.5455, 0.3149, 0.7273, 0.3149, 0.6818, 0.3937, 0.6364, 0.3149, 0.7727, 0.3937, 0.6818, 0.3937, 0.7273, 0.3149, 0.7727, 0.2362, 0.7273, 0.3149, 0.6818, 0.2362, 0.6818, 0.2362, 0.7273, 0.3149, 0.6364, 0.3149, 0.7727, 0.2362, 0.8182, 0.3149, 0.7273, 0.3149, 0.8182, 0.3149, 0.7727, 0.3937, 0.7273, 0.3149, 0.5455, 0.3149, 0.5, 0.3937, 0.4545, 0.3149, 0.0, 0.0, 0.0, 0.0, 0.0, 0.0, 0.0, 0.0, 0.0, 0.0, 0.0, 0.0, 0.0, 0.0, 0.8636, 0.2362, 0.8182, 0.3149, 0.7727, 0.2362, 0.7727, 0.2362, 0.7727, 0.2362, 0.8636, 0.2362, 0.8636, 0.2362, 0.0, 0.0, 0.0, 0.0, 0.0, 0.0, 0.0, 0.0, 0.0, 0.0, 0.0, 0.0, 0.0, 0.0, 0.0, 0.0, 0.0, 0.0, 0.0, 0.0, 0.0, 0.0, 0.0, 0.0, 0.0, 0.0, 0.0, 0.0, 0.0, 0.0, 0.0, 0.0, 0.0, 0.0, 0.0, 0.0, 0.0, 0.0, 0.0, 0.0, 0.0, 0.0, 0.0, 0.0, 0.0, 0.0, 0.0, 0.0, 0.0, 0.0, 0.0, 0.0, 0.0, 0.0, 0.0, 0.0, 0.0, 0.0, 0.0, 0.0, 0.0, 0.0, 0.0, 0.0, 0.0, 0.0, 0.0, 0.0, 0.0, 0.0, 0.0, 0.0, 0.0, 0.0, 0.0, 0.0, 0.0, 0.0, 0.0, 0.0, 0.0, 0.0, 0.0, 0.0, 0.0, 0.0, 0.0, 0.0, 0.7727, 0.2362, 0.8636, 0.2362, 0.8636, 0.2362, 0.7727, 0.2362, 0.0, 0.0, 0.0, 0.0, 0.0, 0.0, 0.0, 0.0, 0.0, 0.0, 0.0, 0.0, 0.0, 0.0, 0.0, 0.0, 0.0, 0.0, 0.0, 0.0, 0.6818, 0.2362, 0.6818, 0.2362, 0.7727, 0.2362, 0.7727, 0.2362, 0.0, 0.0, 0.0, 0.0, 0.0, 0.0, 0.0, 0.0, 0.0, 0.0, 0.0, 0.0, 0.0, 0.0, 0.0, 0.0, 0.0, 0.0, 0.0, 0.0, 0.0, 0.0, 0.0, 0.0, 0.0, 0.0, 0.0, 0.0, 0.0, 0.0, 0.0, 0.0, 0.0, 0.0, 0.0, 0.0, 0.0, 0.0, 0.0, 0.0, 0.4583, 0.375, 0.5417, 0.375, 0.5417, 0.5, 0.4583, 0.5, 0.25, 0.5, 0.25, 0.5833, 0.25, 0.5833, 0.25, 0.5, 0.375, 0.375, 0.4583, 0.375, 0.4583, 0.5, 0.375, 0.5, 0.0, 0.0, 0.0, 0.0, 0.0, 0.0, 0.0, 0.0, 0.0, 0.0, 0.0, 0.0, 0.0, 0.0, 0.4583, 0.5, 0.5417, 0.5, 0.5417, 0.5833, 0.4583, 0.5833, 0.75, 0.5833, 0.75, 0.5, 0.75, 0.5, 0.75, 0.5833, 0.75, 0.6667, 0.75, 0.5833, 0.75, 0.5833, 0.75, 0.6667, 0.625, 0.5833, 0.75, 0.5833, 0.75, 0.6667, 0.625, 0.6667, 0.75, 0.75, 0.75, 0.6667, 0.75, 0.6667, 0.75, 0.75, 0.625, 0.6667, 0.75, 0.6667, 0.75, 0.75, 0.625, 0.75, 0.5417, 0.6667, 0.625, 0.6667, 0.625, 0.75, 0.5833, 0.75, 0.5417, 0.75, 0.625, 0.6667, 0.5417, 0.6667, 1.048, 0.8584, 0.625, 0.5833, 0.8994, -0.1014, 1.048, 0.8584, 0.03415, 0.9668, -0.0641, -0.0007653, 0.4583, 0.6667, 0.5417, 0.6667, 0.5417, 0.75, 0.4583, 0.75, 0.375, 0.6667, 0.4583, 0.6667, 0.4583, 0.75, 0.375, 0.75, 0.8755, 0.146, 1.082, 0.8063, -0.001816, 0.8404, -0.001807, -0.03258, 0.4583, 0.75, 0.5417, 0.75, 0.5417, 0.8125, -0.253, 0.2966, 0.7468, 0.2966, 0.4768, 1.001, -0.02374, 0.6488, 0.9942, 0.1115, 0.9965, 0.9793, -0.007056, 0.9752, -0.007724, 0.1153, 0.9938, 0.1153, 0.9945, 0.9752, -0.006576, 0.971, -0.005654, 0.119, 0.9938, 0.1153, -0.005654, 0.119, -0.006576, 0.971, 0.9945, 0.9752, 0.5417, 0.8125, 0.5417, 0.875, 0.4583, 0.875, 0.5, 0.8438, -0.253, 0.2966, -0.02374, 0.6488, 0.4768, 1.001, 0.7468, 0.2966, 0.4583, 0.75, 0.5417, 0.8125, 0.5417, 0.75, 0.9942, 0.1115, -0.007724, 0.1153, -0.007056, 0.9752, 0.9965, 0.9793, 0.5833, 0.75, 0.5833, 0.8125, 0.5833, 0.875, 0.625, 0.875, 0.625, 0.75, -0.005654, 0.119, -0.006576, 0.971, -0.006576, 0.971, 0.5833, 0.875, 0.625, 0.875, 0.625, 0.875, 0.5833, 0.875, 0.5833, 0.75, 0.625, 0.75, 0.625, 0.875, 0.5833, 0.875, 0.5833, 0.8125, 0.0, 0.0, 0.0, 0.0, 0.0, 0.0, 0.0, 0.0, 0.0, 0.0, 0.0, 0.0, 0.0, 0.0, 0.0, 0.0, 0.0, 0.0, 0.0, 0.0, 0.0, 0.0, 0.0, 0.0, 0.0, 0.0, 0.0, 0.0, 0.0, 0.0, 0.0, 0.0, 0.0, 0.0, 0.0, 0.0, -0.001807, -0.03258, -0.001816, 0.8404, -0.001807, -0.03258, 0.8755, 0.146, -0.001807, -0.03258, -0.001816, 0.8404, 1.082, 0.8063, 0.25, 0.6667, 0.25, 0.75, 0.25, 0.75, 0.25, 0.6667, 0.25, 0.6667, 0.25, 0.75, 0.375, 0.75, 0.375, 0.6667, 0.25, 0.5833, 0.25, 0.6667, 0.25, 0.6667, 0.25, 0.5833, 0.25, 0.6667, 0.375, 0.6667, 0.375, 0.75, 0.25, 0.75])
me_body_003.materials.append(mat_green_001)
me_body_003.materials.append(mat_skin_001)
me_body_003.materials.append(mat_pants_001)
me_body_003.materials.append(mat_shoes_001)
me_body_003.materials.append(mat_hair_001)
me_body_003.materials.append(mat_eye_001)
me_body_003.materials.append(mat_glasses_side_001)
me_body_003.materials.append(mat_mouth_001)
me_body_003.materials.append(mat_ear_001)
me_body_003.materials.append(mat_orange_001)
me_body_003.materials.append(mat_transparent_001)
me_body_003.use_remesh_fix_poles = True
me_body_003.use_remesh_preserve_attributes = False
me_body_003.use_mirror_x = True
me_body_003.update()
me_sphere_001 = bpy.data.meshes.new('Sphere.001')
me_sphere_001.from_pydata([(0.1545, 0.1842, 0.2404), (0.2185, 0.2605, -1.486e-08), (0.1545, 0.1842, -0.2404), (0.2368, 0.04175, 0.2404), (0.3348, 0.05904, -1.486e-08), (0.2368, 0.04175, -0.2404), (0.2082, -0.1202, 0.2404), (0.2944, -0.17, -1.486e-08), (0.2082, -0.1202, -0.2404), (0.08223, -0.2259, 0.2404), (0.1163, -0.3195, -1.486e-08), (0.08223, -0.2259, -0.2404), (-1.017e-08, -5.765e-08, 0.34), (-0.08223, -0.2259, 0.2404), (-0.1163, -0.3195, -1.486e-08), (-0.08223, -0.2259, -0.2404), (-0.2082, -0.1202, 0.2404), (-0.2944, -0.17, -1.486e-08), (-0.2082, -0.1202, -0.2404), (-0.2368, 0.04175, 0.2404), (-0.3348, 0.05904, -1.486e-08), (-0.2368, 0.04175, -0.2404), (-0.1545, 0.1842, 0.2404), (-0.2185, 0.2605, -1.486e-08), (-0.1545, 0.1842, -0.2404), (-7.775e-08, 0.2404, 0.2404), (-1.001e-07, 0.34, -1.486e-08), (-7.775e-08, 0.2404, -0.2404), (0.0, -2.972e-08, -0.34)], [], [(27, 26, 1, 2), (25, 12, 0), (28, 27, 2), (26, 25, 0, 1), (2, 1, 4, 5), (0, 12, 3), (28, 2, 5), (1, 0, 3, 4), (5, 4, 7, 8), (3, 12, 6), (28, 5, 8), (4, 3, 6, 7), (8, 7, 10, 11), (6, 12, 9), (28, 8, 11), (7, 6, 9, 10), (11, 10, 14, 15), (9, 12, 13), (28, 11, 15), (10, 9, 13, 14), (15, 14, 17, 18), (13, 12, 16), (28, 15, 18), (14, 13, 16, 17), (17, 16, 19, 20), (18, 17, 20, 21), (16, 12, 19), (28, 18, 21), (28, 21, 24), (20, 19, 22, 23), (21, 20, 23, 24), (19, 12, 22), (28, 24, 27), (23, 22, 25, 26), (24, 23, 26, 27), (22, 12, 25)])
_uv = me_sphere_001.uv_layers.new(name='UVMap')
_uv.uv.foreach_set('vector', [0.6667, 0.25, 0.6667, 0.5, 0.5556, 0.5, 0.5556, 0.25, 0.6667, 0.75, 0.6111, 1.0, 0.5556, 0.75, 0.6111, 0.0, 0.6667, 0.25, 0.5556, 0.25, 0.6667, 0.5, 0.6667, 0.75, 0.5556, 0.75, 0.5556, 0.5, 0.5556, 0.25, 0.5556, 0.5, 0.4444, 0.5, 0.4444, 0.25, 0.5556, 0.75, 0.5, 1.0, 0.4444, 0.75, 0.5, 0.0, 0.5556, 0.25, 0.4444, 0.25, 0.5556, 0.5, 0.5556, 0.75, 0.4444, 0.75, 0.4444, 0.5, 0.4444, 0.25, 0.4444, 0.5, 0.3333, 0.5, 0.3333, 0.25, 0.4444, 0.75, 0.3889, 1.0, 0.3333, 0.75, 0.3889, 0.0, 0.4444, 0.25, 0.3333, 0.25, 0.4444, 0.5, 0.4444, 0.75, 0.3333, 0.75, 0.3333, 0.5, 0.3333, 0.25, 0.3333, 0.5, 0.2222, 0.5, 0.2222, 0.25, 0.3333, 0.75, 0.2778, 1.0, 0.2222, 0.75, 0.2778, 0.0, 0.3333, 0.25, 0.2222, 0.25, 0.3333, 0.5, 0.3333, 0.75, 0.2222, 0.75, 0.2222, 0.5, 0.2222, 0.25, 0.2222, 0.5, 0.1111, 0.5, 0.1111, 0.25, 0.2222, 0.75, 0.1667, 1.0, 0.1111, 0.75, 0.1667, 0.0, 0.2222, 0.25, 0.1111, 0.25, 0.2222, 0.5, 0.2222, 0.75, 0.1111, 0.75, 0.1111, 0.5, 0.1111, 0.25, 0.1111, 0.5, 0.0, 0.5, 0.0, 0.25, 0.1111, 0.75, 0.05556, 1.0, 0.0, 0.75, 0.05556, 0.0, 0.1111, 0.25, 0.0, 0.25, 0.1111, 0.5, 0.1111, 0.75, 0.0, 0.75, 0.0, 0.5, 1.0, 0.5, 1.0, 0.75, 0.8889, 0.75, 0.8889, 0.5, 1.0, 0.25, 1.0, 0.5, 0.8889, 0.5, 0.8889, 0.25, 1.0, 0.75, 0.9444, 1.0, 0.8889, 0.75, 0.9444, 0.0, 1.0, 0.25, 0.8889, 0.25, 0.8333, 0.0, 0.8889, 0.25, 0.7778, 0.25, 0.8889, 0.5, 0.8889, 0.75, 0.7778, 0.75, 0.7778, 0.5, 0.8889, 0.25, 0.8889, 0.5, 0.7778, 0.5, 0.7778, 0.25, 0.8889, 0.75, 0.8333, 1.0, 0.7778, 0.75, 0.7222, 0.0, 0.7778, 0.25, 0.6667, 0.25, 0.7778, 0.5, 0.7778, 0.75, 0.6667, 0.75, 0.6667, 0.5, 0.7778, 0.25, 0.7778, 0.5, 0.6667, 0.5, 0.6667, 0.25, 0.7778, 0.75, 0.7222, 1.0, 0.6667, 0.75])
me_sphere_001.materials.append(mat_green_003)
me_sphere_001.use_remesh_fix_poles = True
me_sphere_001.use_remesh_preserve_attributes = False
me_sphere_001.use_mirror_vertex_groups = False
me_sphere_001.update()
me_icosphere_001 = bpy.data.meshes.new('Icosphere.001')
me_icosphere_001.from_pydata([(0.0, 0.0, -1.0), (0.7236, -0.5257, -0.4472), (-0.2764, -0.8506, -0.4472), (-0.8944, 0.0, -0.4472), (-0.2764, 0.8506, -0.4472), (0.7236, 0.5257, -0.4472), (0.2764, -0.8506, 0.4472), (-0.7236, -0.5257, 0.4472), (-0.7236, 0.5257, 0.4472), (0.2764, 0.8506, 0.4472), (0.8944, 0.0, 0.4472), (0.0, 0.0, 1.0), (-0.1625, -0.5, -0.8507), (0.4253, -0.309, -0.8507), (0.2629, -0.809, -0.5257), (0.8506, 0.0, -0.5257), (0.4253, 0.309, -0.8507), (-0.5257, 0.0, -0.8507), (-0.6882, -0.5, -0.5257), (-0.1625, 0.5, -0.8507), (-0.6882, 0.5, -0.5257), (0.2629, 0.809, -0.5257), (0.9511, -0.309, 0.0), (0.9511, 0.309, 0.0), (0.0, -1.0, 0.0), (0.5878, -0.809, 0.0), (-0.9511, -0.309, 0.0), (-0.5878, -0.809, 0.0), (-0.5878, 0.809, 0.0), (-0.9511, 0.309, 0.0), (0.5878, 0.809, 0.0), (0.0, 1.0, 0.0), (0.6882, -0.5, 0.5257), (-0.2629, -0.809, 0.5257), (-0.8506, 0.0, 0.5257), (-0.2629, 0.809, 0.5257), (0.6882, 0.5, 0.5257), (0.1625, -0.5, 0.8507), (0.5257, 0.0, 0.8507), (-0.4253, -0.309, 0.8507), (-0.4253, 0.309, 0.8507), (0.1625, 0.5, 0.8507)], [], [(0, 13, 12), (1, 13, 15), (0, 12, 17), (0, 17, 19), (0, 19, 16), (1, 15, 22), (2, 14, 24), (3, 18, 26), (4, 20, 28), (5, 21, 30), (1, 22, 25), (2, 24, 27), (3, 26, 29), (4, 28, 31), (5, 30, 23), (6, 32, 37), (7, 33, 39), (8, 34, 40), (9, 35, 41), (10, 36, 38), (38, 41, 11), (38, 36, 41), (36, 9, 41), (41, 40, 11), (41, 35, 40), (35, 8, 40), (40, 39, 11), (40, 34, 39), (34, 7, 39), (39, 37, 11), (39, 33, 37), (33, 6, 37), (37, 38, 11), (37, 32, 38), (32, 10, 38), (23, 36, 10), (23, 30, 36), (30, 9, 36), (31, 35, 9), (31, 28, 35), (28, 8, 35), (29, 34, 8), (29, 26, 34), (26, 7, 34), (27, 33, 7), (27, 24, 33), (24, 6, 33), (25, 32, 6), (25, 22, 32), (22, 10, 32), (30, 31, 9), (30, 21, 31), (21, 4, 31), (28, 29, 8), (28, 20, 29), (20, 3, 29), (26, 27, 7), (26, 18, 27), (18, 2, 27), (24, 25, 6), (24, 14, 25), (14, 1, 25), (22, 23, 10), (22, 15, 23), (15, 5, 23), (16, 21, 5), (16, 19, 21), (19, 4, 21), (19, 20, 4), (19, 17, 20), (17, 3, 20), (17, 18, 3), (17, 12, 18), (12, 2, 18), (15, 16, 5), (15, 13, 16), (13, 0, 16), (12, 14, 2), (12, 13, 14), (13, 1, 14)])
me_icosphere_001.polygons.foreach_set('material_index', [1, 1, 1, 1, 1, 0, 0, 0, 0, 0, 0, 0, 0, 0, 0, 0, 0, 0, 0, 0, 0, 0, 0, 0, 0, 0, 0, 0, 0, 0, 0, 0, 0, 0, 0, 0, 0, 0, 0, 0, 0, 0, 0, 0, 0, 0, 0, 0, 0, 0, 0, 0, 0, 0, 0, 0, 0, 0, 0, 0, 0, 0, 0, 0, 0, 1, 1, 1, 1, 1, 1, 1, 1, 1, 1, 1, 1, 1, 1, 1])
_uv = me_icosphere_001.uv_layers.new(name='UVMap')
_uv.uv.foreach_set('vector', [0.8182, 0.0, 0.7727, 0.07873, 0.8636, 0.07873, 0.7273, 0.1575, 0.6818, 0.07873, 0.6364, 0.1575, 0.09091, 0.0, 0.04545, 0.07873, 0.1364, 0.07873, 0.2727, 0.0, 0.2273, 0.07873, 0.3182, 0.07873, 0.4545, 0.0, 0.4091, 0.07873, 0.5, 0.07873, 0.7273, 0.1575, 0.6364, 0.1575, 0.6818, 0.2362, 0.9091, 0.1575, 0.8182, 0.1575, 0.8636, 0.2362, 0.1818, 0.1575, 0.09091, 0.1575, 0.1364, 0.2362, 0.3636, 0.1575, 0.2727, 0.1575, 0.3182, 0.2362, 0.5455, 0.1575, 0.4545, 0.1575, 0.5, 0.2362, 0.7273, 0.1575, 0.6818, 0.2362, 0.7727, 0.2362, 0.9091, 0.1575, 0.8636, 0.2362, 0.9545, 0.2362, 0.1818, 0.1575, 0.1364, 0.2362, 0.2273, 0.2362, 0.3636, 0.1575, 0.3182, 0.2362, 0.4091, 0.2362, 0.5455, 0.1575, 0.5, 0.2362, 0.5909, 0.2362, 0.8182, 0.3149, 0.7273, 0.3149, 0.7727, 0.3937, 1.0, 0.3149, 0.9091, 0.3149, 0.9545, 0.3937, 0.2727, 0.3149, 0.1818, 0.3149, 0.2273, 0.3937, 0.4545, 0.3149, 0.3636, 0.3149, 0.4091, 0.3937, 0.6364, 0.3149, 0.5455, 0.3149, 0.5909, 0.3937, 0.5909, 0.3937, 0.5, 0.3937, 0.5455, 0.4724, 0.5909, 0.3937, 0.5455, 0.3149, 0.5, 0.3937, 0.5455, 0.3149, 0.4545, 0.3149, 0.5, 0.3937, 0.4091, 0.3937, 0.3182, 0.3937, 0.3636, 0.4724, 0.4091, 0.3937, 0.3636, 0.3149, 0.3182, 0.3937, 0.3636, 0.3149, 0.2727, 0.3149, 0.3182, 0.3937, 0.2273, 0.3937, 0.1364, 0.3937, 0.1818, 0.4724, 0.2273, 0.3937, 0.1818, 0.3149, 0.1364, 0.3937, 0.1818, 0.3149, 0.09091, 0.3149, 0.1364, 0.3937, 0.9545, 0.3937, 0.8636, 0.3937, 0.9091, 0.4724, 0.9545, 0.3937, 0.9091, 0.3149, 0.8636, 0.3937, 0.9091, 0.3149, 0.8182, 0.3149, 0.8636, 0.3937, 0.7727, 0.3937, 0.6818, 0.3937, 0.7273, 0.4724, 0.7727, 0.3937, 0.7273, 0.3149, 0.6818, 0.3937, 0.7273, 0.3149, 0.6364, 0.3149, 0.6818, 0.3937, 0.5909, 0.2362, 0.5455, 0.3149, 0.6364, 0.3149, 0.5909, 0.2362, 0.5, 0.2362, 0.5455, 0.3149, 0.5, 0.2362, 0.4545, 0.3149, 0.5455, 0.3149, 0.4091, 0.2362, 0.3636, 0.3149, 0.4545, 0.3149, 0.4091, 0.2362, 0.3182, 0.2362, 0.3636, 0.3149, 0.3182, 0.2362, 0.2727, 0.3149, 0.3636, 0.3149, 0.2273, 0.2362, 0.1818, 0.3149, 0.2727, 0.3149, 0.2273, 0.2362, 0.1364, 0.2362, 0.1818, 0.3149, 0.1364, 0.2362, 0.09091, 0.3149, 0.1818, 0.3149, 0.9545, 0.2362, 0.9091, 0.3149, 1.0, 0.3149, 0.9545, 0.2362, 0.8636, 0.2362, 0.9091, 0.3149, 0.8636, 0.2362, 0.8182, 0.3149, 0.9091, 0.3149, 0.7727, 0.2362, 0.7273, 0.3149, 0.8182, 0.3149, 0.7727, 0.2362, 0.6818, 0.2362, 0.7273, 0.3149, 0.6818, 0.2362, 0.6364, 0.3149, 0.7273, 0.3149, 0.5, 0.2362, 0.4091, 0.2362, 0.4545, 0.3149, 0.5, 0.2362, 0.4545, 0.1575, 0.4091, 0.2362, 0.4545, 0.1575, 0.3636, 0.1575, 0.4091, 0.2362, 0.3182, 0.2362, 0.2273, 0.2362, 0.2727, 0.3149, 0.3182, 0.2362, 0.2727, 0.1575, 0.2273, 0.2362, 0.2727, 0.1575, 0.1818, 0.1575, 0.2273, 0.2362, 0.1364, 0.2362, 0.04545, 0.2362, 0.09091, 0.3149, 0.1364, 0.2362, 0.09091, 0.1575, 0.04545, 0.2362, 0.09091, 0.1575, 0.0, 0.1575, 0.04545, 0.2362, 0.8636, 0.2362, 0.7727, 0.2362, 0.8182, 0.3149, 0.8636, 0.2362, 0.8182, 0.1575, 0.7727, 0.2362, 0.8182, 0.1575, 0.7273, 0.1575, 0.7727, 0.2362, 0.6818, 0.2362, 0.5909, 0.2362, 0.6364, 0.3149, 0.6818, 0.2362, 0.6364, 0.1575, 0.5909, 0.2362, 0.6364, 0.1575, 0.5455, 0.1575, 0.5909, 0.2362, 0.5, 0.07873, 0.4545, 0.1575, 0.5455, 0.1575, 0.5, 0.07873, 0.4091, 0.07873, 0.4545, 0.1575, 0.4091, 0.07873, 0.3636, 0.1575, 0.4545, 0.1575, 0.3182, 0.07873, 0.2727, 0.1575, 0.3636, 0.1575, 0.3182, 0.07873, 0.2273, 0.07873, 0.2727, 0.1575, 0.2273, 0.07873, 0.1818, 0.1575, 0.2727, 0.1575, 0.1364, 0.07873, 0.09091, 0.1575, 0.1818, 0.1575, 0.1364, 0.07873, 0.04545, 0.07873, 0.09091, 0.1575, 0.04545, 0.07873, 0.0, 0.1575, 0.09091, 0.1575, 0.6364, 0.1575, 0.5909, 0.07873, 0.5455, 0.1575, 0.6364, 0.1575, 0.6818, 0.07873, 0.5909, 0.07873, 0.6818, 0.07873, 0.6364, 0.0, 0.5909, 0.07873, 0.8636, 0.07873, 0.8182, 0.1575, 0.9091, 0.1575, 0.8636, 0.07873, 0.7727, 0.07873, 0.8182, 0.1575, 0.7727, 0.07873, 0.7273, 0.1575, 0.8182, 0.1575])
me_icosphere_001.materials.append(mat_green_002)
me_icosphere_001.materials.append(mat_pants_001)
me_icosphere_001.use_remesh_fix_poles = True
me_icosphere_001.use_remesh_preserve_attributes = False
me_icosphere_001.use_mirror_vertex_groups = False
me_icosphere_001.update()
me_sphere_003 = bpy.data.meshes.new('Sphere.003')
me_sphere_003.from_pydata([(0.1411, 0.1988, 0.4682), (0.1761, 0.2605, 0.2278), (0.1245, 0.1842, -0.01259), (0.2162, 0.04506, 0.4682), (0.2698, 0.05904, 0.2278), (0.1908, 0.04175, -0.01259), (0.1901, -0.1298, 0.4682), (0.2372, -0.17, 0.2278), (0.1678, -0.1202, -0.01259), (0.07509, -0.2439, 0.4682), (0.09369, -0.3195, 0.2278), (0.06625, -0.2259, -0.01259), (3.389e-09, -5.765e-08, 0.5678), (-0.07509, -0.2439, 0.4682), (-0.09369, -0.3195, 0.2278), (-0.06625, -0.2259, -0.01259), (-0.1901, -0.1298, 0.4682), (-0.2372, -0.17, 0.2278), (-0.1678, -0.1202, -0.01259), (-0.2162, 0.04506, 0.4682), (-0.2698, 0.05904, 0.2278), (-0.1908, 0.04175, -0.01259), (-0.1411, 0.1988, 0.4682), (-0.1761, 0.2605, 0.2278), (-0.1245, 0.1842, -0.01259), (-5.788e-08, 0.2595, 0.4682), (-6.907e-08, 0.34, 0.2278), (-5.107e-08, 0.2404, -0.01259), (1.158e-08, -2.972e-08, -0.1122)], [], [(27, 26, 1, 2), (25, 12, 0), (28, 27, 2), (26, 25, 0, 1), (28, 2, 5), (1, 0, 3, 4), (2, 1, 4, 5), (0, 12, 3), (3, 12, 6), (28, 5, 8), (4, 3, 6, 7), (5, 4, 7, 8), (8, 7, 10, 11), (6, 12, 9), (28, 8, 11), (7, 6, 9, 10), (11, 10, 14, 15), (9, 12, 13), (28, 11, 15), (10, 9, 13, 14), (15, 14, 17, 18), (13, 12, 16), (28, 15, 18), (14, 13, 16, 17), (18, 17, 20, 21), (16, 12, 19), (28, 18, 21), (17, 16, 19, 20), (21, 20, 23, 24), (19, 12, 22), (28, 21, 24), (20, 19, 22, 23), (23, 22, 25, 26), (24, 23, 26, 27), (22, 12, 25), (28, 24, 27)])
_uv = me_sphere_003.uv_layers.new(name='UVMap')
_uv.uv.foreach_set('vector', [0.6667, 0.25, 0.6667, 0.5, 0.5556, 0.5, 0.5556, 0.25, 0.6667, 0.75, 0.6111, 1.0, 0.5556, 0.75, 0.6111, 0.0, 0.6667, 0.25, 0.5556, 0.25, 0.6667, 0.5, 0.6667, 0.75, 0.5556, 0.75, 0.5556, 0.5, 0.5, 0.0, 0.5556, 0.25, 0.4444, 0.25, 0.5556, 0.5, 0.5556, 0.75, 0.4444, 0.75, 0.4444, 0.5, 0.5556, 0.25, 0.5556, 0.5, 0.4444, 0.5, 0.4444, 0.25, 0.5556, 0.75, 0.5, 1.0, 0.4444, 0.75, 0.4444, 0.75, 0.3889, 1.0, 0.3333, 0.75, 0.3889, 0.0, 0.4444, 0.25, 0.3333, 0.25, 0.4444, 0.5, 0.4444, 0.75, 0.3333, 0.75, 0.3333, 0.5, 0.4444, 0.25, 0.4444, 0.5, 0.3333, 0.5, 0.3333, 0.25, 0.3333, 0.25, 0.3333, 0.5, 0.2222, 0.5, 0.2222, 0.25, 0.3333, 0.75, 0.2778, 1.0, 0.2222, 0.75, 0.2778, 0.0, 0.3333, 0.25, 0.2222, 0.25, 0.3333, 0.5, 0.3333, 0.75, 0.2222, 0.75, 0.2222, 0.5, 0.2222, 0.25, 0.2222, 0.5, 0.1111, 0.5, 0.1111, 0.25, 0.2222, 0.75, 0.1667, 1.0, 0.1111, 0.75, 0.1667, 0.0, 0.2222, 0.25, 0.1111, 0.25, 0.2222, 0.5, 0.2222, 0.75, 0.1111, 0.75, 0.1111, 0.5, 0.1111, 0.25, 0.1111, 0.5, 0.0, 0.5, 0.0, 0.25, 0.1111, 0.75, 0.05556, 1.0, 0.0, 0.75, 0.05556, 0.0, 0.1111, 0.25, 0.0, 0.25, 0.1111, 0.5, 0.1111, 0.75, 0.0, 0.75, 0.0, 0.5, 1.0, 0.25, 1.0, 0.5, 0.8889, 0.5, 0.8889, 0.25, 1.0, 0.75, 0.9444, 1.0, 0.8889, 0.75, 0.9444, 0.0, 1.0, 0.25, 0.8889, 0.25, 1.0, 0.5, 1.0, 0.75, 0.8889, 0.75, 0.8889, 0.5, 0.8889, 0.25, 0.8889, 0.5, 0.7778, 0.5, 0.7778, 0.25, 0.8889, 0.75, 0.8333, 1.0, 0.7778, 0.75, 0.8333, 0.0, 0.8889, 0.25, 0.7778, 0.25, 0.8889, 0.5, 0.8889, 0.75, 0.7778, 0.75, 0.7778, 0.5, 0.7778, 0.5, 0.7778, 0.75, 0.6667, 0.75, 0.6667, 0.5, 0.7778, 0.25, 0.7778, 0.5, 0.6667, 0.5, 0.6667, 0.25, 0.7778, 0.75, 0.7222, 1.0, 0.6667, 0.75, 0.7222, 0.0, 0.7778, 0.25, 0.6667, 0.25])
me_sphere_003.materials.append(mat_pants_002)
me_sphere_003.use_remesh_fix_poles = True
me_sphere_003.use_remesh_preserve_attributes = False
me_sphere_003.use_mirror_vertex_groups = False
me_sphere_003.update()
me_icosphere_003 = bpy.data.meshes.new('Icosphere.003')
me_icosphere_003.from_pydata([(0.0, 1.112e-09, -0.3037), (0.171, -0.2467, -0.1434), (-0.08015, -0.2467, -0.1434), (-0.2259, 1.112e-09, -0.1434), (-0.08015, 0.1906, -0.2273), (0.1849, 0.1525, -0.2273), (0.08015, -0.2467, 0.1297), (-0.1612, -0.1829, 0.1292), (-0.2098, 0.1525, 0.1297), (0.08015, 0.2467, 0.1297), (0.2594, 0.0, 0.1297), (0.0, 3.752e-09, 0.2438)], [], [(0, 1, 2), (1, 0, 5), (0, 2, 3), (0, 3, 4), (0, 4, 5), (1, 5, 10), (2, 1, 6), (3, 2, 7), (4, 3, 8), (5, 4, 9), (1, 10, 6), (2, 6, 7), (3, 7, 8), (4, 8, 9), (5, 9, 10), (6, 10, 11), (7, 6, 11), (8, 7, 11), (9, 8, 11), (10, 9, 11)])
_uv = me_icosphere_003.uv_layers.new(name='UVMap')
_uv.uv.foreach_set('vector', [0.8182, 0.0, 0.7273, 0.1575, 0.9091, 0.1575, 0.7273, 0.1575, 0.6364, 0.0, 0.5455, 0.1575, 0.09091, 0.0, 0.0, 0.1575, 0.1818, 0.1575, 0.2727, 0.0, 0.1818, 0.1575, 0.3636, 0.1575, 0.4545, 0.0, 0.3636, 0.1575, 0.5455, 0.1575, 0.7273, 0.1575, 0.5455, 0.1575, 0.6364, 0.3149, 0.9091, 0.1575, 0.7273, 0.1575, 0.8182, 0.3149, 0.1818, 0.1575, 0.0, 0.1575, 0.09091, 0.3149, 0.3636, 0.1575, 0.1818, 0.1575, 0.2727, 0.3149, 0.5455, 0.1575, 0.3636, 0.1575, 0.4545, 0.3149, 0.7273, 0.1575, 0.6364, 0.3149, 0.8182, 0.3149, 0.9091, 0.1575, 0.8182, 0.3149, 1.0, 0.3149, 0.1818, 0.1575, 0.09091, 0.3149, 0.2727, 0.3149, 0.3636, 0.1575, 0.2727, 0.3149, 0.4545, 0.3149, 0.5455, 0.1575, 0.4545, 0.3149, 0.6364, 0.3149, 0.8182, 0.3149, 0.6364, 0.3149, 0.7273, 0.4724, 1.0, 0.3149, 0.8182, 0.3149, 0.9091, 0.4724, 0.2727, 0.3149, 0.09091, 0.3149, 0.1818, 0.4724, 0.4545, 0.3149, 0.2727, 0.3149, 0.3636, 0.4724, 0.6364, 0.3149, 0.4545, 0.3149, 0.5455, 0.4724])
me_icosphere_003.materials.append(mat_shoes_001)
me_icosphere_003.use_remesh_fix_poles = True
me_icosphere_003.use_remesh_preserve_attributes = False
me_icosphere_003.use_mirror_vertex_groups = False
me_icosphere_003.update()
me_sphere = bpy.data.meshes.new('Sphere')
me_sphere.from_pydata([(0.1545, 0.1842, 0.2404), (0.2185, 0.2605, -1.486e-08), (0.1545, 0.1842, -0.2404), (0.2368, 0.04175, 0.2404), (0.3348, 0.05904, -1.486e-08), (0.2368, 0.04175, -0.2404), (0.2082, -0.1202, 0.2404), (0.2944, -0.17, -1.486e-08), (0.2082, -0.1202, -0.2404), (0.08223, -0.2259, 0.2404), (0.1163, -0.3195, -1.486e-08), (0.08223, -0.2259, -0.2404), (-1.017e-08, -5.765e-08, 0.34), (-0.08223, -0.2259, 0.2404), (-0.1163, -0.3195, -1.486e-08), (-0.08223, -0.2259, -0.2404), (-0.2082, -0.1202, 0.2404), (-0.2944, -0.17, -1.486e-08), (-0.2082, -0.1202, -0.2404), (-0.2368, 0.04175, 0.2404), (-0.3348, 0.05904, -1.486e-08), (-0.2368, 0.04175, -0.2404), (-0.1545, 0.1842, 0.2404), (-0.2185, 0.2605, -1.486e-08), (-0.1545, 0.1842, -0.2404), (-7.775e-08, 0.2404, 0.2404), (-1.001e-07, 0.34, -1.486e-08), (-7.775e-08, 0.2404, -0.2404), (-2.416e-15, -2.972e-08, -0.34)], [], [(27, 26, 1, 2), (25, 12, 0), (28, 27, 2), (26, 25, 0, 1), (2, 1, 4, 5), (0, 12, 3), (28, 2, 5), (1, 0, 3, 4), (5, 4, 7, 8), (3, 12, 6), (28, 5, 8), (4, 3, 6, 7), (8, 7, 10, 11), (6, 12, 9), (28, 8, 11), (7, 6, 9, 10), (11, 10, 14, 15), (9, 12, 13), (28, 11, 15), (10, 9, 13, 14), (15, 14, 17, 18), (13, 12, 16), (28, 15, 18), (14, 13, 16, 17), (17, 16, 19, 20), (18, 17, 20, 21), (16, 12, 19), (28, 18, 21), (28, 21, 24), (20, 19, 22, 23), (21, 20, 23, 24), (19, 12, 22), (28, 24, 27), (23, 22, 25, 26), (24, 23, 26, 27), (22, 12, 25)])
_uv = me_sphere.uv_layers.new(name='UVMap')
_uv.uv.foreach_set('vector', [0.6667, 0.25, 0.6667, 0.5, 0.5556, 0.5, 0.5556, 0.25, 0.6667, 0.75, 0.6111, 1.0, 0.5556, 0.75, 0.6111, 0.0, 0.6667, 0.25, 0.5556, 0.25, 0.6667, 0.5, 0.6667, 0.75, 0.5556, 0.75, 0.5556, 0.5, 0.5556, 0.25, 0.5556, 0.5, 0.4444, 0.5, 0.4444, 0.25, 0.5556, 0.75, 0.5, 1.0, 0.4444, 0.75, 0.5, 0.0, 0.5556, 0.25, 0.4444, 0.25, 0.5556, 0.5, 0.5556, 0.75, 0.4444, 0.75, 0.4444, 0.5, 0.4444, 0.25, 0.4444, 0.5, 0.3333, 0.5, 0.3333, 0.25, 0.4444, 0.75, 0.3889, 1.0, 0.3333, 0.75, 0.3889, 0.0, 0.4444, 0.25, 0.3333, 0.25, 0.4444, 0.5, 0.4444, 0.75, 0.3333, 0.75, 0.3333, 0.5, 0.3333, 0.25, 0.3333, 0.5, 0.2222, 0.5, 0.2222, 0.25, 0.3333, 0.75, 0.2778, 1.0, 0.2222, 0.75, 0.2778, 0.0, 0.3333, 0.25, 0.2222, 0.25, 0.3333, 0.5, 0.3333, 0.75, 0.2222, 0.75, 0.2222, 0.5, 0.2222, 0.25, 0.2222, 0.5, 0.1111, 0.5, 0.1111, 0.25, 0.2222, 0.75, 0.1667, 1.0, 0.1111, 0.75, 0.1667, 0.0, 0.2222, 0.25, 0.1111, 0.25, 0.2222, 0.5, 0.2222, 0.75, 0.1111, 0.75, 0.1111, 0.5, 0.1111, 0.25, 0.1111, 0.5, 0.0, 0.5, 0.0, 0.25, 0.1111, 0.75, 0.05556, 1.0, 0.0, 0.75, 0.05556, 0.0, 0.1111, 0.25, 0.0, 0.25, 0.1111, 0.5, 0.1111, 0.75, 0.0, 0.75, 0.0, 0.5, 1.0, 0.5, 1.0, 0.75, 0.8889, 0.75, 0.8889, 0.5, 1.0, 0.25, 1.0, 0.5, 0.8889, 0.5, 0.8889, 0.25, 1.0, 0.75, 0.9444, 1.0, 0.8889, 0.75, 0.9444, 0.0, 1.0, 0.25, 0.8889, 0.25, 0.8333, 0.0, 0.8889, 0.25, 0.7778, 0.25, 0.8889, 0.5, 0.8889, 0.75, 0.7778, 0.75, 0.7778, 0.5, 0.8889, 0.25, 0.8889, 0.5, 0.7778, 0.5, 0.7778, 0.25, 0.8889, 0.75, 0.8333, 1.0, 0.7778, 0.75, 0.7222, 0.0, 0.7778, 0.25, 0.6667, 0.25, 0.7778, 0.5, 0.7778, 0.75, 0.6667, 0.75, 0.6667, 0.5, 0.7778, 0.25, 0.7778, 0.5, 0.6667, 0.5, 0.6667, 0.25, 0.7778, 0.75, 0.7222, 1.0, 0.6667, 0.75])
me_sphere.materials.append(mat_green_001)
me_sphere.use_remesh_fix_poles = True
me_sphere.use_remesh_preserve_attributes = False
me_sphere.use_mirror_vertex_groups = False
me_sphere.update()
me_icosphere = bpy.data.meshes.new('Icosphere')
me_icosphere.from_pydata([(0.0, 0.0, -1.0), (0.7236, -0.5257, -0.4472), (-0.2764, -0.8506, -0.4472), (-0.8944, 0.0, -0.4472), (-0.2764, 0.8506, -0.4472), (0.7236, 0.5257, -0.4472), (0.2764, -0.8506, 0.4472), (-0.7236, -0.5257, 0.4472), (-0.7236, 0.5257, 0.4472), (0.2764, 0.8506, 0.4472), (0.8944, 0.0, 0.4472), (0.0, 0.0, 1.0), (-0.1625, -0.5, -0.8507), (0.4253, -0.309, -0.8507), (0.2629, -0.809, -0.5257), (0.8506, 0.0, -0.5257), (0.4253, 0.309, -0.8507), (-0.5257, 0.0, -0.8507), (-0.6882, -0.5, -0.5257), (-0.1625, 0.5, -0.8507), (-0.6882, 0.5, -0.5257), (0.2629, 0.809, -0.5257), (0.9511, -0.309, 0.0), (0.9511, 0.309, 0.0), (0.0, -1.0, 0.0), (0.5878, -0.809, 0.0), (-0.9511, -0.309, 0.0), (-0.5878, -0.809, 0.0), (-0.5878, 0.809, 0.0), (-0.9511, 0.309, 0.0), (0.5878, 0.809, 0.0), (0.0, 1.0, 0.0), (0.6882, -0.5, 0.5257), (-0.2629, -0.809, 0.5257), (-0.8506, 0.0, 0.5257), (-0.2629, 0.809, 0.5257), (0.6882, 0.5, 0.5257), (0.1625, -0.5, 0.8507), (0.5257, 0.0, 0.8507), (-0.4253, -0.309, 0.8507), (-0.4253, 0.309, 0.8507), (0.1625, 0.5, 0.8507)], [], [(0, 13, 12), (1, 13, 15), (0, 12, 17), (0, 17, 19), (0, 19, 16), (1, 15, 22), (2, 14, 24), (3, 18, 26), (4, 20, 28), (5, 21, 30), (1, 22, 25), (2, 24, 27), (3, 26, 29), (4, 28, 31), (5, 30, 23), (6, 32, 37), (7, 33, 39), (8, 34, 40), (9, 35, 41), (10, 36, 38), (38, 41, 11), (38, 36, 41), (36, 9, 41), (41, 40, 11), (41, 35, 40), (35, 8, 40), (40, 39, 11), (40, 34, 39), (34, 7, 39), (39, 37, 11), (39, 33, 37), (33, 6, 37), (37, 38, 11), (37, 32, 38), (32, 10, 38), (23, 36, 10), (23, 30, 36), (30, 9, 36), (31, 35, 9), (31, 28, 35), (28, 8, 35), (29, 34, 8), (29, 26, 34), (26, 7, 34), (27, 33, 7), (27, 24, 33), (24, 6, 33), (25, 32, 6), (25, 22, 32), (22, 10, 32), (30, 31, 9), (30, 21, 31), (21, 4, 31), (28, 29, 8), (28, 20, 29), (20, 3, 29), (26, 27, 7), (26, 18, 27), (18, 2, 27), (24, 25, 6), (24, 14, 25), (14, 1, 25), (22, 23, 10), (22, 15, 23), (15, 5, 23), (16, 21, 5), (16, 19, 21), (19, 4, 21), (19, 20, 4), (19, 17, 20), (17, 3, 20), (17, 18, 3), (17, 12, 18), (12, 2, 18), (15, 16, 5), (15, 13, 16), (13, 0, 16), (12, 14, 2), (12, 13, 14), (13, 1, 14)])
_uv = me_icosphere.uv_layers.new(name='UVMap')
_uv.uv.foreach_set('vector', [0.8182, 0.0, 0.7727, 0.07873, 0.8636, 0.07873, 0.7273, 0.1575, 0.6818, 0.07873, 0.6364, 0.1575, 0.09091, 0.0, 0.04545, 0.07873, 0.1364, 0.07873, 0.2727, 0.0, 0.2273, 0.07873, 0.3182, 0.07873, 0.4545, 0.0, 0.4091, 0.07873, 0.5, 0.07873, 0.7273, 0.1575, 0.6364, 0.1575, 0.6818, 0.2362, 0.9091, 0.1575, 0.8182, 0.1575, 0.8636, 0.2362, 0.1818, 0.1575, 0.09091, 0.1575, 0.1364, 0.2362, 0.3636, 0.1575, 0.2727, 0.1575, 0.3182, 0.2362, 0.5455, 0.1575, 0.4545, 0.1575, 0.5, 0.2362, 0.7273, 0.1575, 0.6818, 0.2362, 0.7727, 0.2362, 0.9091, 0.1575, 0.8636, 0.2362, 0.9545, 0.2362, 0.1818, 0.1575, 0.1364, 0.2362, 0.2273, 0.2362, 0.3636, 0.1575, 0.3182, 0.2362, 0.4091, 0.2362, 0.5455, 0.1575, 0.5, 0.2362, 0.5909, 0.2362, 0.8182, 0.3149, 0.7273, 0.3149, 0.7727, 0.3937, 1.0, 0.3149, 0.9091, 0.3149, 0.9545, 0.3937, 0.2727, 0.3149, 0.1818, 0.3149, 0.2273, 0.3937, 0.4545, 0.3149, 0.3636, 0.3149, 0.4091, 0.3937, 0.6364, 0.3149, 0.5455, 0.3149, 0.5909, 0.3937, 0.5909, 0.3937, 0.5, 0.3937, 0.5455, 0.4724, 0.5909, 0.3937, 0.5455, 0.3149, 0.5, 0.3937, 0.5455, 0.3149, 0.4545, 0.3149, 0.5, 0.3937, 0.4091, 0.3937, 0.3182, 0.3937, 0.3636, 0.4724, 0.4091, 0.3937, 0.3636, 0.3149, 0.3182, 0.3937, 0.3636, 0.3149, 0.2727, 0.3149, 0.3182, 0.3937, 0.2273, 0.3937, 0.1364, 0.3937, 0.1818, 0.4724, 0.2273, 0.3937, 0.1818, 0.3149, 0.1364, 0.3937, 0.1818, 0.3149, 0.09091, 0.3149, 0.1364, 0.3937, 0.9545, 0.3937, 0.8636, 0.3937, 0.9091, 0.4724, 0.9545, 0.3937, 0.9091, 0.3149, 0.8636, 0.3937, 0.9091, 0.3149, 0.8182, 0.3149, 0.8636, 0.3937, 0.7727, 0.3937, 0.6818, 0.3937, 0.7273, 0.4724, 0.7727, 0.3937, 0.7273, 0.3149, 0.6818, 0.3937, 0.7273, 0.3149, 0.6364, 0.3149, 0.6818, 0.3937, 0.5909, 0.2362, 0.5455, 0.3149, 0.6364, 0.3149, 0.5909, 0.2362, 0.5, 0.2362, 0.5455, 0.3149, 0.5, 0.2362, 0.4545, 0.3149, 0.5455, 0.3149, 0.4091, 0.2362, 0.3636, 0.3149, 0.4545, 0.3149, 0.4091, 0.2362, 0.3182, 0.2362, 0.3636, 0.3149, 0.3182, 0.2362, 0.2727, 0.3149, 0.3636, 0.3149, 0.2273, 0.2362, 0.1818, 0.3149, 0.2727, 0.3149, 0.2273, 0.2362, 0.1364, 0.2362, 0.1818, 0.3149, 0.1364, 0.2362, 0.09091, 0.3149, 0.1818, 0.3149, 0.9545, 0.2362, 0.9091, 0.3149, 1.0, 0.3149, 0.9545, 0.2362, 0.8636, 0.2362, 0.9091, 0.3149, 0.8636, 0.2362, 0.8182, 0.3149, 0.9091, 0.3149, 0.7727, 0.2362, 0.7273, 0.3149, 0.8182, 0.3149, 0.7727, 0.2362, 0.6818, 0.2362, 0.7273, 0.3149, 0.6818, 0.2362, 0.6364, 0.3149, 0.7273, 0.3149, 0.5, 0.2362, 0.4091, 0.2362, 0.4545, 0.3149, 0.5, 0.2362, 0.4545, 0.1575, 0.4091, 0.2362, 0.4545, 0.1575, 0.3636, 0.1575, 0.4091, 0.2362, 0.3182, 0.2362, 0.2273, 0.2362, 0.2727, 0.3149, 0.3182, 0.2362, 0.2727, 0.1575, 0.2273, 0.2362, 0.2727, 0.1575, 0.1818, 0.1575, 0.2273, 0.2362, 0.1364, 0.2362, 0.04545, 0.2362, 0.09091, 0.3149, 0.1364, 0.2362, 0.09091, 0.1575, 0.04545, 0.2362, 0.09091, 0.1575, 0.0, 0.1575, 0.04545, 0.2362, 0.8636, 0.2362, 0.7727, 0.2362, 0.8182, 0.3149, 0.8636, 0.2362, 0.8182, 0.1575, 0.7727, 0.2362, 0.8182, 0.1575, 0.7273, 0.1575, 0.7727, 0.2362, 0.6818, 0.2362, 0.5909, 0.2362, 0.6364, 0.3149, 0.6818, 0.2362, 0.6364, 0.1575, 0.5909, 0.2362, 0.6364, 0.1575, 0.5455, 0.1575, 0.5909, 0.2362, 0.5, 0.07873, 0.4545, 0.1575, 0.5455, 0.1575, 0.5, 0.07873, 0.4091, 0.07873, 0.4545, 0.1575, 0.4091, 0.07873, 0.3636, 0.1575, 0.4545, 0.1575, 0.3182, 0.07873, 0.2727, 0.1575, 0.3636, 0.1575, 0.3182, 0.07873, 0.2273, 0.07873, 0.2727, 0.1575, 0.2273, 0.07873, 0.1818, 0.1575, 0.2727, 0.1575, 0.1364, 0.07873, 0.09091, 0.1575, 0.1818, 0.1575, 0.1364, 0.07873, 0.04545, 0.07873, 0.09091, 0.1575, 0.04545, 0.07873, 0.0, 0.1575, 0.09091, 0.1575, 0.6364, 0.1575, 0.5909, 0.07873, 0.5455, 0.1575, 0.6364, 0.1575, 0.6818, 0.07873, 0.5909, 0.07873, 0.6818, 0.07873, 0.6364, 0.0, 0.5909, 0.07873, 0.8636, 0.07873, 0.8182, 0.1575, 0.9091, 0.1575, 0.8636, 0.07873, 0.7727, 0.07873, 0.8182, 0.1575, 0.7727, 0.07873, 0.7273, 0.1575, 0.8182, 0.1575])
me_icosphere.materials.append(mat_green_001)
me_icosphere.use_remesh_fix_poles = True
me_icosphere.use_remesh_preserve_attributes = False
me_icosphere.use_mirror_vertex_groups = False
me_icosphere.update()
me_sphere_002 = bpy.data.meshes.new('Sphere.002')
me_sphere_002.from_pydata([(0.1245, 0.1842, 0.2404), (0.1761, 0.2605, -1.486e-08), (0.1245, 0.1842, -0.2404), (0.1908, 0.04175, 0.2404), (0.2698, 0.05904, -1.486e-08), (0.1908, 0.04175, -0.2404), (0.1678, -0.1202, 0.2404), (0.2372, -0.17, -1.486e-08), (0.1678, -0.1202, -0.2404), (0.06625, -0.2259, 0.2404), (0.09369, -0.3195, -1.486e-08), (0.06625, -0.2259, -0.2404), (3.389e-09, -5.765e-08, 0.34), (-0.06625, -0.2259, 0.2404), (-0.09369, -0.3195, -1.486e-08), (-0.06625, -0.2259, -0.2404), (-0.1678, -0.1202, 0.2404), (-0.2372, -0.17, -1.486e-08), (-0.1678, -0.1202, -0.2404), (-0.1908, 0.04175, 0.2404), (-0.2698, 0.05904, -1.486e-08), (-0.1908, 0.04175, -0.2404), (-0.1245, 0.1842, 0.2404), (-0.1761, 0.2605, -1.486e-08), (-0.1245, 0.1842, -0.2404), (-5.107e-08, 0.2404, 0.2404), (-6.907e-08, 0.34, -1.486e-08), (-5.107e-08, 0.2404, -0.2404), (1.158e-08, -2.972e-08, -0.34)], [], [(27, 26, 1, 2), (25, 12, 0), (28, 27, 2), (26, 25, 0, 1), (28, 2, 5), (1, 0, 3, 4), (2, 1, 4, 5), (0, 12, 3), (3, 12, 6), (28, 5, 8), (4, 3, 6, 7), (5, 4, 7, 8), (8, 7, 10, 11), (6, 12, 9), (28, 8, 11), (7, 6, 9, 10), (11, 10, 14, 15), (9, 12, 13), (28, 11, 15), (10, 9, 13, 14), (15, 14, 17, 18), (13, 12, 16), (28, 15, 18), (14, 13, 16, 17), (18, 17, 20, 21), (16, 12, 19), (28, 18, 21), (17, 16, 19, 20), (21, 20, 23, 24), (19, 12, 22), (28, 21, 24), (20, 19, 22, 23), (23, 22, 25, 26), (24, 23, 26, 27), (22, 12, 25), (28, 24, 27)])
_uv = me_sphere_002.uv_layers.new(name='UVMap')
_uv.uv.foreach_set('vector', [0.6667, 0.25, 0.6667, 0.5, 0.5556, 0.5, 0.5556, 0.25, 0.6667, 0.75, 0.6111, 1.0, 0.5556, 0.75, 0.6111, 0.0, 0.6667, 0.25, 0.5556, 0.25, 0.6667, 0.5, 0.6667, 0.75, 0.5556, 0.75, 0.5556, 0.5, 0.5, 0.0, 0.5556, 0.25, 0.4444, 0.25, 0.5556, 0.5, 0.5556, 0.75, 0.4444, 0.75, 0.4444, 0.5, 0.5556, 0.25, 0.5556, 0.5, 0.4444, 0.5, 0.4444, 0.25, 0.5556, 0.75, 0.5, 1.0, 0.4444, 0.75, 0.4444, 0.75, 0.3889, 1.0, 0.3333, 0.75, 0.3889, 0.0, 0.4444, 0.25, 0.3333, 0.25, 0.4444, 0.5, 0.4444, 0.75, 0.3333, 0.75, 0.3333, 0.5, 0.4444, 0.25, 0.4444, 0.5, 0.3333, 0.5, 0.3333, 0.25, 0.3333, 0.25, 0.3333, 0.5, 0.2222, 0.5, 0.2222, 0.25, 0.3333, 0.75, 0.2778, 1.0, 0.2222, 0.75, 0.2778, 0.0, 0.3333, 0.25, 0.2222, 0.25, 0.3333, 0.5, 0.3333, 0.75, 0.2222, 0.75, 0.2222, 0.5, 0.2222, 0.25, 0.2222, 0.5, 0.1111, 0.5, 0.1111, 0.25, 0.2222, 0.75, 0.1667, 1.0, 0.1111, 0.75, 0.1667, 0.0, 0.2222, 0.25, 0.1111, 0.25, 0.2222, 0.5, 0.2222, 0.75, 0.1111, 0.75, 0.1111, 0.5, 0.1111, 0.25, 0.1111, 0.5, 0.0, 0.5, 0.0, 0.25, 0.1111, 0.75, 0.05556, 1.0, 0.0, 0.75, 0.05556, 0.0, 0.1111, 0.25, 0.0, 0.25, 0.1111, 0.5, 0.1111, 0.75, 0.0, 0.75, 0.0, 0.5, 1.0, 0.25, 1.0, 0.5, 0.8889, 0.5, 0.8889, 0.25, 1.0, 0.75, 0.9444, 1.0, 0.8889, 0.75, 0.9444, 0.0, 1.0, 0.25, 0.8889, 0.25, 1.0, 0.5, 1.0, 0.75, 0.8889, 0.75, 0.8889, 0.5, 0.8889, 0.25, 0.8889, 0.5, 0.7778, 0.5, 0.7778, 0.25, 0.8889, 0.75, 0.8333, 1.0, 0.7778, 0.75, 0.8333, 0.0, 0.8889, 0.25, 0.7778, 0.25, 0.8889, 0.5, 0.8889, 0.75, 0.7778, 0.75, 0.7778, 0.5, 0.7778, 0.5, 0.7778, 0.75, 0.6667, 0.75, 0.6667, 0.5, 0.7778, 0.25, 0.7778, 0.5, 0.6667, 0.5, 0.6667, 0.25, 0.7778, 0.75, 0.7222, 1.0, 0.6667, 0.75, 0.7222, 0.0, 0.7778, 0.25, 0.6667, 0.25])
me_sphere_002.materials.append(mat_pants_001)
me_sphere_002.use_remesh_fix_poles = True
me_sphere_002.use_remesh_preserve_attributes = False
me_sphere_002.use_mirror_vertex_groups = False
me_sphere_002.update()
me_icosphere_004 = bpy.data.meshes.new('Icosphere.004')
me_icosphere_004.from_pydata([(-3.918, 0.0, -0.29), (-3.838, -0.2467, -0.1297), (-4.128, -0.1525, -0.1297), (-4.128, 0.1525, -0.1297), (-3.659, 0.0, -0.1297), (-3.838, 0.2467, -0.1297), (-3.709, 0.1525, 0.1297), (-3.999, 0.2467, 0.1297), (-4.178, 0.0, 0.1297), (-3.918, 0.0, 0.29), (-3.999, -0.2467, 0.1297), (-3.709, -0.1525, 0.1297)], [], [(0, 4, 1), (0, 1, 2), (2, 3, 0), (0, 3, 5), (0, 5, 4), (5, 6, 4), (3, 7, 5), (5, 7, 6), (3, 8, 7), (7, 9, 6), (8, 9, 7), (11, 9, 10), (10, 9, 8), (6, 9, 11), (4, 6, 11), (4, 11, 1), (1, 11, 10), (1, 10, 2), (2, 10, 8), (2, 8, 3)])
_uv = me_icosphere_004.uv_layers.new(name='UVMap')
_uv.uv.foreach_set('vector', [0.09091, 0.0, 0.1818, 0.1575, 0.0, 0.1575, 0.8182, 0.0, 0.9091, 0.1575, 0.7273, 0.1575, 0.7273, 0.1575, 0.5455, 0.1575, 0.6364, 0.0, 0.4545, 0.0, 0.5455, 0.1575, 0.3636, 0.1575, 0.2727, 0.0, 0.3636, 0.1575, 0.1818, 0.1575, 0.3636, 0.1575, 0.2727, 0.3149, 0.1818, 0.1575, 0.5455, 0.1575, 0.4545, 0.3149, 0.3636, 0.1575, 0.3636, 0.1575, 0.4545, 0.3149, 0.2727, 0.3149, 0.5455, 0.1575, 0.6364, 0.3149, 0.4545, 0.3149, 0.4545, 0.3149, 0.3636, 0.4724, 0.2727, 0.3149, 0.6364, 0.3149, 0.5455, 0.4724, 0.4545, 0.3149, 1.0, 0.3149, 0.9091, 0.4724, 0.8182, 0.3149, 0.8182, 0.3149, 0.7273, 0.4724, 0.6364, 0.3149, 0.2727, 0.3149, 0.1818, 0.4724, 0.09091, 0.3149, 0.1818, 0.1575, 0.2727, 0.3149, 0.09091, 0.3149, 0.1818, 0.1575, 0.09091, 0.3149, 0.0, 0.1575, 0.9091, 0.1575, 1.0, 0.3149, 0.8182, 0.3149, 0.9091, 0.1575, 0.8182, 0.3149, 0.7273, 0.1575, 0.7273, 0.1575, 0.8182, 0.3149, 0.6364, 0.3149, 0.7273, 0.1575, 0.6364, 0.3149, 0.5455, 0.1575])
me_icosphere_004.use_remesh_fix_poles = True
me_icosphere_004.use_remesh_preserve_attributes = False
me_icosphere_004.use_mirror_vertex_groups = False
me_icosphere_004.update()
me_sphere_004 = bpy.data.meshes.new('Sphere.004')
me_sphere_004.from_pydata([(0.1545, 0.1842, -2.761), (0.2185, 0.2605, -2.52), (0.2368, 0.04175, -2.761), (-1.828e-07, -5.765e-08, -2.86), (-2.327e-07, 0.2404, -2.761), (-2.122e-07, 0.34, -2.52), (-0.1545, 0.1842, -2.761), (-0.2185, 0.2605, -2.52), (-0.2368, 0.04175, -2.761), (-0.3348, 0.05904, -2.52), (-0.2082, -0.1202, -2.761), (-0.2944, -0.17, -2.52), (-0.08223, -0.2259, -2.761), (-0.1163, -0.3195, -2.52), (0.08223, -0.2259, -2.761), (0.1163, -0.3195, -2.52), (0.2082, -0.1202, -2.761), (0.2944, -0.17, -2.52), (0.2082, -0.1202, -2.28), (0.3348, 0.05904, -2.52), (0.2368, 0.04175, -2.28), (0.1545, 0.1842, -2.28), (-5.163e-08, -2.972e-08, -2.18), (-1.471e-07, 0.2404, -2.28), (0.08223, -0.2259, -2.28), (-0.08223, -0.2259, -2.28), (-0.2082, -0.1202, -2.28), (-0.2368, 0.04175, -2.28), (-0.1545, 0.1842, -2.28)], [], [(1, 19, 2, 0), (5, 1, 0, 4), (0, 2, 3), (4, 0, 3), (7, 5, 4, 6), (6, 4, 3), (9, 7, 6, 8), (8, 6, 3), (11, 9, 8, 10), (10, 8, 3), (13, 11, 10, 12), (12, 10, 3), (14, 12, 3), (15, 13, 12, 14), (17, 15, 14, 16), (16, 14, 3), (19, 17, 16, 2), (2, 16, 3), (18, 24, 15, 17), (20, 18, 17, 19), (21, 20, 19, 1), (22, 20, 21), (22, 18, 20), (22, 23, 28), (22, 21, 23), (22, 24, 18), (22, 25, 24), (22, 26, 25), (22, 27, 26), (22, 28, 27), (28, 23, 5, 7), (27, 28, 7, 9), (26, 27, 9, 11), (25, 26, 11, 13), (24, 25, 13, 15), (23, 21, 1, 5)])
_uv = me_sphere_004.uv_layers.new(name='UVMap')
_uv.uv.foreach_set('vector', [0.5556, 0.5, 0.4444, 0.5, 0.4444, 0.75, 0.5556, 0.75, 0.6667, 0.5, 0.5556, 0.5, 0.5556, 0.75, 0.6667, 0.75, 0.5556, 0.75, 0.4444, 0.75, 0.5, 1.0, 0.6667, 0.75, 0.5556, 0.75, 0.6111, 1.0, 0.7778, 0.5, 0.6667, 0.5, 0.6667, 0.75, 0.7778, 0.75, 0.7778, 0.75, 0.6667, 0.75, 0.7222, 1.0, 0.8889, 0.5, 0.7778, 0.5, 0.7778, 0.75, 0.8889, 0.75, 0.8889, 0.75, 0.7778, 0.75, 0.8333, 1.0, 1.0, 0.5, 0.8889, 0.5, 0.8889, 0.75, 1.0, 0.75, 1.0, 0.75, 0.8889, 0.75, 0.9444, 1.0, 0.1111, 0.5, 0.0, 0.5, 0.0, 0.75, 0.1111, 0.75, 0.1111, 0.75, 0.0, 0.75, 0.05556, 1.0, 0.2222, 0.75, 0.1111, 0.75, 0.1667, 1.0, 0.2222, 0.5, 0.1111, 0.5, 0.1111, 0.75, 0.2222, 0.75, 0.3333, 0.5, 0.2222, 0.5, 0.2222, 0.75, 0.3333, 0.75, 0.3333, 0.75, 0.2222, 0.75, 0.2778, 1.0, 0.4444, 0.5, 0.3333, 0.5, 0.3333, 0.75, 0.4444, 0.75, 0.4444, 0.75, 0.3333, 0.75, 0.3889, 1.0, 0.3333, 0.25, 0.2222, 0.25, 0.2222, 0.5, 0.3333, 0.5, 0.4444, 0.25, 0.3333, 0.25, 0.3333, 0.5, 0.4444, 0.5, 0.5556, 0.25, 0.4444, 0.25, 0.4444, 0.5, 0.5556, 0.5, 0.5, 0.0, 0.4444, 0.25, 0.5556, 0.25, 0.3889, 0.0, 0.3333, 0.25, 0.4444, 0.25, 0.7222, 0.0, 0.6667, 0.25, 0.7778, 0.25, 0.6111, 0.0, 0.5556, 0.25, 0.6667, 0.25, 0.2778, 0.0, 0.2222, 0.25, 0.3333, 0.25, 0.1667, 0.0, 0.1111, 0.25, 0.2222, 0.25, 0.05556, 0.0, 0.0, 0.25, 0.1111, 0.25, 0.9444, 0.0, 0.8889, 0.25, 1.0, 0.25, 0.8333, 0.0, 0.7778, 0.25, 0.8889, 0.25, 0.7778, 0.25, 0.6667, 0.25, 0.6667, 0.5, 0.7778, 0.5, 0.8889, 0.25, 0.7778, 0.25, 0.7778, 0.5, 0.8889, 0.5, 1.0, 0.25, 0.8889, 0.25, 0.8889, 0.5, 1.0, 0.5, 0.1111, 0.25, 0.0, 0.25, 0.0, 0.5, 0.1111, 0.5, 0.2222, 0.25, 0.1111, 0.25, 0.1111, 0.5, 0.2222, 0.5, 0.6667, 0.25, 0.5556, 0.25, 0.5556, 0.5, 0.6667, 0.5])
me_sphere_004.materials.append(mat_green_003)
me_sphere_004.use_remesh_fix_poles = True
me_sphere_004.use_remesh_preserve_attributes = False
me_sphere_004.use_mirror_vertex_groups = False
me_sphere_004.update()
me_sphere_005 = bpy.data.meshes.new('Sphere.005')
me_sphere_005.from_pydata([(-0.9005, 0.1988, 0.4682), (-0.9355, 0.2605, 0.2278), (-0.9756, 0.04506, 0.4682), (-0.7594, -5.765e-08, 0.5678), (-0.7594, 0.2595, 0.4682), (-0.7594, 0.34, 0.2278), (-0.6183, 0.1988, 0.4682), (-0.5833, 0.2605, 0.2278), (-0.5432, 0.04506, 0.4682), (-0.4896, 0.05904, 0.2278), (-0.5693, -0.1298, 0.4682), (-0.5222, -0.17, 0.2278), (-0.6843, -0.2439, 0.4682), (-0.6657, -0.3195, 0.2278), (-0.8345, -0.2439, 0.4682), (-0.8531, -0.3195, 0.2278), (-0.9495, -0.1298, 0.4682), (-0.9966, -0.17, 0.2278), (-0.9272, -0.1202, -0.01259), (-1.029, 0.05904, 0.2278), (-0.9502, 0.04175, -0.01259), (-0.8839, 0.1842, -0.01259), (-0.7594, -2.972e-08, -0.1122), (-0.7594, 0.2404, -0.01259), (-0.8256, -0.2259, -0.01259), (-0.6931, -0.2259, -0.01259), (-0.5916, -0.1202, -0.01259), (-0.5686, 0.04175, -0.01259), (-0.6349, 0.1842, -0.01259)], [], [(1, 19, 2, 0), (5, 1, 0, 4), (0, 2, 3), (4, 0, 3), (7, 5, 4, 6), (6, 4, 3), (9, 7, 6, 8), (8, 6, 3), (11, 9, 8, 10), (10, 8, 3), (13, 11, 10, 12), (12, 10, 3), (14, 12, 3), (15, 13, 12, 14), (17, 15, 14, 16), (16, 14, 3), (19, 17, 16, 2), (2, 16, 3), (18, 24, 15, 17), (20, 18, 17, 19), (21, 20, 19, 1), (22, 20, 21), (22, 18, 20), (22, 23, 28), (22, 21, 23), (22, 24, 18), (22, 25, 24), (22, 26, 25), (22, 27, 26), (22, 28, 27), (28, 23, 5, 7), (27, 28, 7, 9), (26, 27, 9, 11), (25, 26, 11, 13), (24, 25, 13, 15), (23, 21, 1, 5)])
_uv = me_sphere_005.uv_layers.new(name='UVMap')
_uv.uv.foreach_set('vector', [0.5556, 0.5, 0.4444, 0.5, 0.4444, 0.75, 0.5556, 0.75, 0.6667, 0.5, 0.5556, 0.5, 0.5556, 0.75, 0.6667, 0.75, 0.5556, 0.75, 0.4444, 0.75, 0.5, 1.0, 0.6667, 0.75, 0.5556, 0.75, 0.6111, 1.0, 0.7778, 0.5, 0.6667, 0.5, 0.6667, 0.75, 0.7778, 0.75, 0.7778, 0.75, 0.6667, 0.75, 0.7222, 1.0, 0.8889, 0.5, 0.7778, 0.5, 0.7778, 0.75, 0.8889, 0.75, 0.8889, 0.75, 0.7778, 0.75, 0.8333, 1.0, 1.0, 0.5, 0.8889, 0.5, 0.8889, 0.75, 1.0, 0.75, 1.0, 0.75, 0.8889, 0.75, 0.9444, 1.0, 0.1111, 0.5, 0.0, 0.5, 0.0, 0.75, 0.1111, 0.75, 0.1111, 0.75, 0.0, 0.75, 0.05556, 1.0, 0.2222, 0.75, 0.1111, 0.75, 0.1667, 1.0, 0.2222, 0.5, 0.1111, 0.5, 0.1111, 0.75, 0.2222, 0.75, 0.3333, 0.5, 0.2222, 0.5, 0.2222, 0.75, 0.3333, 0.75, 0.3333, 0.75, 0.2222, 0.75, 0.2778, 1.0, 0.4444, 0.5, 0.3333, 0.5, 0.3333, 0.75, 0.4444, 0.75, 0.4444, 0.75, 0.3333, 0.75, 0.3889, 1.0, 0.3333, 0.25, 0.2222, 0.25, 0.2222, 0.5, 0.3333, 0.5, 0.4444, 0.25, 0.3333, 0.25, 0.3333, 0.5, 0.4444, 0.5, 0.5556, 0.25, 0.4444, 0.25, 0.4444, 0.5, 0.5556, 0.5, 0.5, 0.0, 0.4444, 0.25, 0.5556, 0.25, 0.3889, 0.0, 0.3333, 0.25, 0.4444, 0.25, 0.7222, 0.0, 0.6667, 0.25, 0.7778, 0.25, 0.6111, 0.0, 0.5556, 0.25, 0.6667, 0.25, 0.2778, 0.0, 0.2222, 0.25, 0.3333, 0.25, 0.1667, 0.0, 0.1111, 0.25, 0.2222, 0.25, 0.05556, 0.0, 0.0, 0.25, 0.1111, 0.25, 0.9444, 0.0, 0.8889, 0.25, 1.0, 0.25, 0.8333, 0.0, 0.7778, 0.25, 0.8889, 0.25, 0.7778, 0.25, 0.6667, 0.25, 0.6667, 0.5, 0.7778, 0.5, 0.8889, 0.25, 0.7778, 0.25, 0.7778, 0.5, 0.8889, 0.5, 1.0, 0.25, 0.8889, 0.25, 0.8889, 0.5, 1.0, 0.5, 0.1111, 0.25, 0.0, 0.25, 0.0, 0.5, 0.1111, 0.5, 0.2222, 0.25, 0.1111, 0.25, 0.1111, 0.5, 0.2222, 0.5, 0.6667, 0.25, 0.5556, 0.25, 0.5556, 0.5, 0.6667, 0.5])
me_sphere_005.materials.append(mat_pants_002)
me_sphere_005.use_remesh_fix_poles = True
me_sphere_005.use_remesh_preserve_attributes = False
me_sphere_005.use_mirror_vertex_groups = False
me_sphere_005.update()
me_icosphere_005 = bpy.data.meshes.new('Icosphere.005')
me_icosphere_005.from_pydata([(-0.7752, 4.725e-09, -0.3037), (-0.6951, -0.2467, -0.1434), (-0.9462, -0.2467, -0.1434), (-0.9601, 0.1525, -0.2273), (-0.5493, 4.725e-09, -0.1434), (-0.6951, 0.1906, -0.2273), (-0.5654, 0.1525, 0.1297), (-0.8554, 0.2467, 0.1297), (-1.035, 3.613e-09, 0.1297), (-0.7752, 7.365e-09, 0.2438), (-0.8554, -0.2467, 0.1297), (-0.614, -0.1829, 0.1292)], [], [(0, 4, 1), (0, 1, 2), (2, 3, 0), (0, 3, 5), (0, 5, 4), (5, 6, 4), (3, 7, 5), (5, 7, 6), (3, 8, 7), (7, 9, 6), (8, 9, 7), (11, 9, 10), (10, 9, 8), (6, 9, 11), (4, 6, 11), (4, 11, 1), (1, 11, 10), (1, 10, 2), (2, 10, 8), (2, 8, 3)])
_uv = me_icosphere_005.uv_layers.new(name='UVMap')
_uv.uv.foreach_set('vector', [0.09091, 0.0, 0.1818, 0.1575, 0.0, 0.1575, 0.8182, 0.0, 0.9091, 0.1575, 0.7273, 0.1575, 0.7273, 0.1575, 0.5455, 0.1575, 0.6364, 0.0, 0.4545, 0.0, 0.5455, 0.1575, 0.3636, 0.1575, 0.2727, 0.0, 0.3636, 0.1575, 0.1818, 0.1575, 0.3636, 0.1575, 0.2727, 0.3149, 0.1818, 0.1575, 0.5455, 0.1575, 0.4545, 0.3149, 0.3636, 0.1575, 0.3636, 0.1575, 0.4545, 0.3149, 0.2727, 0.3149, 0.5455, 0.1575, 0.6364, 0.3149, 0.4545, 0.3149, 0.4545, 0.3149, 0.3636, 0.4724, 0.2727, 0.3149, 0.6364, 0.3149, 0.5455, 0.4724, 0.4545, 0.3149, 1.0, 0.3149, 0.9091, 0.4724, 0.8182, 0.3149, 0.8182, 0.3149, 0.7273, 0.4724, 0.6364, 0.3149, 0.2727, 0.3149, 0.1818, 0.4724, 0.09091, 0.3149, 0.1818, 0.1575, 0.2727, 0.3149, 0.09091, 0.3149, 0.1818, 0.1575, 0.09091, 0.3149, 0.0, 0.1575, 0.9091, 0.1575, 1.0, 0.3149, 0.8182, 0.3149, 0.9091, 0.1575, 0.8182, 0.3149, 0.7273, 0.1575, 0.7273, 0.1575, 0.8182, 0.3149, 0.6364, 0.3149, 0.7273, 0.1575, 0.6364, 0.3149, 0.5455, 0.1575])
me_icosphere_005.materials.append(mat_shoes_001)
me_icosphere_005.use_remesh_fix_poles = True
me_icosphere_005.use_remesh_preserve_attributes = False
me_icosphere_005.use_mirror_vertex_groups = False
me_icosphere_005.update()
me_sphere_006 = bpy.data.meshes.new('Sphere.006')
me_sphere_006.from_pydata([(0.1545, 0.1842, -1.858), (0.2185, 0.2605, -1.618), (0.2368, 0.04175, -1.858), (-1.427e-07, -5.765e-08, -1.958), (-1.925e-07, 0.2404, -1.858), (-1.721e-07, 0.34, -1.618), (-0.1545, 0.1842, -1.858), (-0.2185, 0.2605, -1.618), (-0.2368, 0.04175, -1.858), (-0.3348, 0.05904, -1.618), (-0.2082, -0.1202, -1.858), (-0.2944, -0.17, -1.618), (-0.08223, -0.2259, -1.858), (-0.1163, -0.3195, -1.618), (0.08223, -0.2259, -1.858), (0.1163, -0.3195, -1.618), (0.2082, -0.1202, -1.858), (0.2944, -0.17, -1.618), (0.2082, -0.1202, -1.378), (0.3348, 0.05904, -1.618), (0.2368, 0.04175, -1.378), (0.1545, 0.1842, -1.378), (-1.148e-08, -2.972e-08, -1.278), (-1.07e-07, 0.2404, -1.378), (0.08223, -0.2259, -1.378), (-0.08223, -0.2259, -1.378), (-0.2082, -0.1202, -1.378), (-0.2368, 0.04175, -1.378), (-0.1545, 0.1842, -1.378)], [], [(1, 19, 2, 0), (5, 1, 0, 4), (0, 2, 3), (4, 0, 3), (7, 5, 4, 6), (6, 4, 3), (9, 7, 6, 8), (8, 6, 3), (11, 9, 8, 10), (10, 8, 3), (13, 11, 10, 12), (12, 10, 3), (14, 12, 3), (15, 13, 12, 14), (17, 15, 14, 16), (16, 14, 3), (19, 17, 16, 2), (2, 16, 3), (18, 24, 15, 17), (20, 18, 17, 19), (21, 20, 19, 1), (22, 20, 21), (22, 18, 20), (22, 23, 28), (22, 21, 23), (22, 24, 18), (22, 25, 24), (22, 26, 25), (22, 27, 26), (22, 28, 27), (28, 23, 5, 7), (27, 28, 7, 9), (26, 27, 9, 11), (25, 26, 11, 13), (24, 25, 13, 15), (23, 21, 1, 5)])
_uv = me_sphere_006.uv_layers.new(name='UVMap')
_uv.uv.foreach_set('vector', [0.5556, 0.5, 0.4444, 0.5, 0.4444, 0.75, 0.5556, 0.75, 0.6667, 0.5, 0.5556, 0.5, 0.5556, 0.75, 0.6667, 0.75, 0.5556, 0.75, 0.4444, 0.75, 0.5, 1.0, 0.6667, 0.75, 0.5556, 0.75, 0.6111, 1.0, 0.7778, 0.5, 0.6667, 0.5, 0.6667, 0.75, 0.7778, 0.75, 0.7778, 0.75, 0.6667, 0.75, 0.7222, 1.0, 0.8889, 0.5, 0.7778, 0.5, 0.7778, 0.75, 0.8889, 0.75, 0.8889, 0.75, 0.7778, 0.75, 0.8333, 1.0, 1.0, 0.5, 0.8889, 0.5, 0.8889, 0.75, 1.0, 0.75, 1.0, 0.75, 0.8889, 0.75, 0.9444, 1.0, 0.1111, 0.5, 0.0, 0.5, 0.0, 0.75, 0.1111, 0.75, 0.1111, 0.75, 0.0, 0.75, 0.05556, 1.0, 0.2222, 0.75, 0.1111, 0.75, 0.1667, 1.0, 0.2222, 0.5, 0.1111, 0.5, 0.1111, 0.75, 0.2222, 0.75, 0.3333, 0.5, 0.2222, 0.5, 0.2222, 0.75, 0.3333, 0.75, 0.3333, 0.75, 0.2222, 0.75, 0.2778, 1.0, 0.4444, 0.5, 0.3333, 0.5, 0.3333, 0.75, 0.4444, 0.75, 0.4444, 0.75, 0.3333, 0.75, 0.3889, 1.0, 0.3333, 0.25, 0.2222, 0.25, 0.2222, 0.5, 0.3333, 0.5, 0.4444, 0.25, 0.3333, 0.25, 0.3333, 0.5, 0.4444, 0.5, 0.5556, 0.25, 0.4444, 0.25, 0.4444, 0.5, 0.5556, 0.5, 0.5, 0.0, 0.4444, 0.25, 0.5556, 0.25, 0.3889, 0.0, 0.3333, 0.25, 0.4444, 0.25, 0.7222, 0.0, 0.6667, 0.25, 0.7778, 0.25, 0.6111, 0.0, 0.5556, 0.25, 0.6667, 0.25, 0.2778, 0.0, 0.2222, 0.25, 0.3333, 0.25, 0.1667, 0.0, 0.1111, 0.25, 0.2222, 0.25, 0.05556, 0.0, 0.0, 0.25, 0.1111, 0.25, 0.9444, 0.0, 0.8889, 0.25, 1.0, 0.25, 0.8333, 0.0, 0.7778, 0.25, 0.8889, 0.25, 0.7778, 0.25, 0.6667, 0.25, 0.6667, 0.5, 0.7778, 0.5, 0.8889, 0.25, 0.7778, 0.25, 0.7778, 0.5, 0.8889, 0.5, 1.0, 0.25, 0.8889, 0.25, 0.8889, 0.5, 1.0, 0.5, 0.1111, 0.25, 0.0, 0.25, 0.0, 0.5, 0.1111, 0.5, 0.2222, 0.25, 0.1111, 0.25, 0.1111, 0.5, 0.2222, 0.5, 0.6667, 0.25, 0.5556, 0.25, 0.5556, 0.5, 0.6667, 0.5])
me_sphere_006.materials.append(mat_green_001)
me_sphere_006.use_remesh_fix_poles = True
me_sphere_006.use_remesh_preserve_attributes = False
me_sphere_006.use_mirror_vertex_groups = False
me_sphere_006.update()
me_sphere_007 = bpy.data.meshes.new('Sphere.007')
me_sphere_007.from_pydata([(-0.8839, 0.1842, 0.2404), (-0.9355, 0.2605, -1.486e-08), (-0.9502, 0.04175, 0.2404), (-0.7594, -5.765e-08, 0.34), (-0.7594, 0.2404, 0.2404), (-0.7594, 0.34, -1.486e-08), (-0.6349, 0.1842, 0.2404), (-0.5833, 0.2605, -1.486e-08), (-0.5686, 0.04175, 0.2404), (-0.4896, 0.05904, -1.486e-08), (-0.5916, -0.1202, 0.2404), (-0.5222, -0.17, -1.486e-08), (-0.6931, -0.2259, 0.2404), (-0.6657, -0.3195, -1.486e-08), (-0.8256, -0.2259, 0.2404), (-0.8531, -0.3195, -1.486e-08), (-0.9272, -0.1202, 0.2404), (-0.9966, -0.17, -1.486e-08), (-0.9272, -0.1202, -0.2404), (-1.029, 0.05904, -1.486e-08), (-0.9502, 0.04175, -0.2404), (-0.8839, 0.1842, -0.2404), (-0.7594, -2.972e-08, -0.34), (-0.7594, 0.2404, -0.2404), (-0.8256, -0.2259, -0.2404), (-0.6931, -0.2259, -0.2404), (-0.5916, -0.1202, -0.2404), (-0.5686, 0.04175, -0.2404), (-0.6349, 0.1842, -0.2404)], [], [(1, 19, 2, 0), (5, 1, 0, 4), (0, 2, 3), (4, 0, 3), (7, 5, 4, 6), (6, 4, 3), (9, 7, 6, 8), (8, 6, 3), (11, 9, 8, 10), (10, 8, 3), (13, 11, 10, 12), (12, 10, 3), (14, 12, 3), (15, 13, 12, 14), (17, 15, 14, 16), (16, 14, 3), (19, 17, 16, 2), (2, 16, 3), (18, 24, 15, 17), (20, 18, 17, 19), (21, 20, 19, 1), (22, 20, 21), (22, 18, 20), (22, 23, 28), (22, 21, 23), (22, 24, 18), (22, 25, 24), (22, 26, 25), (22, 27, 26), (22, 28, 27), (28, 23, 5, 7), (27, 28, 7, 9), (26, 27, 9, 11), (25, 26, 11, 13), (24, 25, 13, 15), (23, 21, 1, 5)])
_uv = me_sphere_007.uv_layers.new(name='UVMap')
_uv.uv.foreach_set('vector', [0.5556, 0.5, 0.4444, 0.5, 0.4444, 0.75, 0.5556, 0.75, 0.6667, 0.5, 0.5556, 0.5, 0.5556, 0.75, 0.6667, 0.75, 0.5556, 0.75, 0.4444, 0.75, 0.5, 1.0, 0.6667, 0.75, 0.5556, 0.75, 0.6111, 1.0, 0.7778, 0.5, 0.6667, 0.5, 0.6667, 0.75, 0.7778, 0.75, 0.7778, 0.75, 0.6667, 0.75, 0.7222, 1.0, 0.8889, 0.5, 0.7778, 0.5, 0.7778, 0.75, 0.8889, 0.75, 0.8889, 0.75, 0.7778, 0.75, 0.8333, 1.0, 1.0, 0.5, 0.8889, 0.5, 0.8889, 0.75, 1.0, 0.75, 1.0, 0.75, 0.8889, 0.75, 0.9444, 1.0, 0.1111, 0.5, 0.0, 0.5, 0.0, 0.75, 0.1111, 0.75, 0.1111, 0.75, 0.0, 0.75, 0.05556, 1.0, 0.2222, 0.75, 0.1111, 0.75, 0.1667, 1.0, 0.2222, 0.5, 0.1111, 0.5, 0.1111, 0.75, 0.2222, 0.75, 0.3333, 0.5, 0.2222, 0.5, 0.2222, 0.75, 0.3333, 0.75, 0.3333, 0.75, 0.2222, 0.75, 0.2778, 1.0, 0.4444, 0.5, 0.3333, 0.5, 0.3333, 0.75, 0.4444, 0.75, 0.4444, 0.75, 0.3333, 0.75, 0.3889, 1.0, 0.3333, 0.25, 0.2222, 0.25, 0.2222, 0.5, 0.3333, 0.5, 0.4444, 0.25, 0.3333, 0.25, 0.3333, 0.5, 0.4444, 0.5, 0.5556, 0.25, 0.4444, 0.25, 0.4444, 0.5, 0.5556, 0.5, 0.5, 0.0, 0.4444, 0.25, 0.5556, 0.25, 0.3889, 0.0, 0.3333, 0.25, 0.4444, 0.25, 0.7222, 0.0, 0.6667, 0.25, 0.7778, 0.25, 0.6111, 0.0, 0.5556, 0.25, 0.6667, 0.25, 0.2778, 0.0, 0.2222, 0.25, 0.3333, 0.25, 0.1667, 0.0, 0.1111, 0.25, 0.2222, 0.25, 0.05556, 0.0, 0.0, 0.25, 0.1111, 0.25, 0.9444, 0.0, 0.8889, 0.25, 1.0, 0.25, 0.8333, 0.0, 0.7778, 0.25, 0.8889, 0.25, 0.7778, 0.25, 0.6667, 0.25, 0.6667, 0.5, 0.7778, 0.5, 0.8889, 0.25, 0.7778, 0.25, 0.7778, 0.5, 0.8889, 0.5, 1.0, 0.25, 0.8889, 0.25, 0.8889, 0.5, 1.0, 0.5, 0.1111, 0.25, 0.0, 0.25, 0.0, 0.5, 0.1111, 0.5, 0.2222, 0.25, 0.1111, 0.25, 0.1111, 0.5, 0.2222, 0.5, 0.6667, 0.25, 0.5556, 0.25, 0.5556, 0.5, 0.6667, 0.5])
me_sphere_007.materials.append(mat_pants_001)
me_sphere_007.use_remesh_fix_poles = True
me_sphere_007.use_remesh_preserve_attributes = False
me_sphere_007.use_mirror_vertex_groups = False
me_sphere_007.update()
arm_armature_001 = bpy.data.armatures.new('Armature.001')  # bones are not reproduced

# ---- objects
ob_armature = bpy.data.objects.new('Armature', arm_armature_001)
ob_empty = bpy.data.objects.new('Empty', None)
ob_hand_l = bpy.data.objects.new('Hand.L', me_icosphere_002)
ob_head = bpy.data.objects.new('Head', me_body_003)
ob_lowerarm_l = bpy.data.objects.new('LowerArm.L', me_sphere_001)
ob_lowerbody = bpy.data.objects.new('LowerBody', me_icosphere_001)
ob_lowerleg_l = bpy.data.objects.new('LowerLeg.L', me_sphere_003)
ob_shoe_l = bpy.data.objects.new('Shoe.L', me_icosphere_003)
ob_upperarm_l = bpy.data.objects.new('UpperArm.L', me_sphere)
ob_upperbody = bpy.data.objects.new('UpperBody', me_icosphere)
ob_upperleg_l = bpy.data.objects.new('UpperLeg.L', me_sphere_002)
ob_hand_r = bpy.data.objects.new('Hand.R', me_icosphere_004)
ob_lowerarm_r = bpy.data.objects.new('LowerArm.R', me_sphere_004)
ob_lowerleg_r = bpy.data.objects.new('LowerLeg.R', me_sphere_005)
ob_shoe_r = bpy.data.objects.new('Shoe.R', me_icosphere_005)
ob_upperarm_r = bpy.data.objects.new('UpperArm.R', me_sphere_006)
ob_upperleg_r = bpy.data.objects.new('UpperLeg.R', me_sphere_007)

# ---- transforms, parenting, visibility, modifiers, constraints
ob_armature.location = (0.0, 0.0, 1.329)
ob_armature.show_in_front = True
ob_armature.lineart.crease_threshold = 0.0
ob_empty.location = (0.0, 0.0, 0.0)
ob_empty.lineart.crease_threshold = 0.0
ob_hand_l.parent = ob_armature
ob_hand_l.matrix_parent_inverse = Matrix(((-0.02739, 5.565e-08, -0.9996, 2.262), (0.9996, 3.68e-09, -0.02739, -2.125), (2.154e-09, -1.0, -5.573e-08, 1.749e-07), (0.0, 0.0, 0.0, 1.0)))
ob_hand_l.location = (1.959, -7.714e-07, 2.207)
ob_hand_l.lineart.crease_threshold = 0.0
ob_head.parent = ob_armature
ob_head.matrix_parent_inverse = Matrix(((1.0, -0.0, 0.0, -0.0), (-0.0, 0.0, 1.0, -5.166), (0.0, -1.0, 0.0, -0.0), (0.0, 0.0, -0.0, 1.0)))
ob_head.location = (0.0, 0.0, -0.6341)
ob_head.scale = (1.433, 1.433, 1.433)
ob_head.lineart.crease_threshold = 0.0
ob_head.use_mesh_mirror_x = True
_m = ob_head.modifiers.new('Mirror', 'MIRROR')
_m.use_clip = True
_m = ob_head.modifiers.new('Armature', 'ARMATURE')
_m.use_deform_preserve_volume = True
_m = ob_head.modifiers.new('Armature.001', 'ARMATURE')
ob_lowerarm_l.parent = ob_armature
ob_lowerarm_l.matrix_parent_inverse = Matrix(((-0.01886, -1.323e-07, -0.9998, 2.247), (0.9998, 2.535e-09, -0.01886, -1.743), (5.03e-09, -1.0, 1.322e-07, -2.464e-07), (-0.0, 0.0, -0.0, 1.0)))
ob_lowerarm_l.location = (1.485, -7.714e-07, 2.207)
ob_lowerarm_l.rotation_euler = (-0.0, 1.571, 0.0)
ob_lowerarm_l.scale = (1.0, 1.0, 1.179)
ob_lowerarm_l.lineart.crease_threshold = 0.0
ob_lowerbody.parent = ob_armature
ob_lowerbody.matrix_parent_inverse = Matrix(((1.0, -0.0, 0.0, -0.0), (-0.0, 0.0, 1.0, -1.972), (0.0, -1.0, 0.0, -0.0), (0.0, 0.0, -0.0, 1.0)))
ob_lowerbody.location = (0.0, 0.0, 1.872)
ob_lowerbody.scale = (0.8, 0.8, 0.6)
ob_lowerbody.lineart.crease_threshold = 0.0
ob_lowerleg_l.parent = ob_armature
ob_lowerleg_l.matrix_parent_inverse = Matrix(((0.9999, -2.5e-07, -0.01389, -0.3872), (-0.01389, 7.35e-08, -0.9999, 0.4371), (3.222e-07, 1.0, -4.651e-09, -1.286e-07), (-0.0, 0.0, 0.0, 1.0)))
ob_lowerleg_l.location = (0.3797, -6.326e-07, 0.4742)
ob_lowerleg_l.lineart.crease_threshold = 0.0
ob_shoe_l.parent = ob_armature
ob_shoe_l.matrix_parent_inverse = Matrix(((1.0, 0.004006, -0.00375, -0.3916), (-2.142e-08, -0.6834, -0.73, -0.1761), (-0.005487, 0.73, -0.6834, 0.2972), (-0.0, -0.0, 0.0, 1.0)))
ob_shoe_l.location = (0.3876, -0.08265, 0.2471)
ob_shoe_l.rotation_euler = (1.571, 0.0, 0.0)
ob_shoe_l.scale = (1.0, 1.0, -1.856)
ob_shoe_l.lineart.crease_threshold = 0.0
ob_upperarm_l.parent = ob_armature
ob_upperarm_l.matrix_parent_inverse = Matrix(((-0.03446, 9.295e-08, -0.9994, 2.265), (0.9994, 4.63e-09, -0.03446, -1.126), (1.424e-09, -1.0, -9.305e-08, 2.592e-07), (0.0, 0.0, 0.0, 1.0)))
ob_upperarm_l.location = (0.9536, -7.714e-07, 2.207)
ob_upperarm_l.rotation_euler = (-0.0, 1.571, 0.0)
ob_upperarm_l.scale = (1.0, 1.0, 1.179)
ob_upperarm_l.lineart.crease_threshold = 0.0
ob_upperbody.parent = ob_armature
ob_upperbody.matrix_parent_inverse = Matrix(((1.0, -0.0, 0.0, -0.0), (-0.0, 0.0, 1.0, -2.626), (0.0, -1.0, 0.0, -0.0), (0.0, 0.0, -0.0, 1.0)))
ob_upperbody.location = (0.0, 0.0, 2.225)
ob_upperbody.scale = (0.8, 0.8, 0.6)
ob_upperbody.lineart.crease_threshold = 0.0
ob_upperleg_l.parent = ob_armature
ob_upperleg_l.matrix_parent_inverse = Matrix(((0.9929, -0.006145, 0.1189, -0.5094), (0.1189, 9.232e-08, -0.9929, 0.8868), (0.006102, 1.0, 0.0007309, -0.003131), (-0.0, 0.0, -0.0, 1.0)))
ob_upperleg_l.location = (0.3797, -6.326e-07, 1.174)
ob_upperleg_l.lineart.crease_threshold = 0.0
ob_hand_r.parent = ob_armature
ob_hand_r.matrix_parent_inverse = Matrix(((-0.02739, -5.565e-08, 0.9996, -2.262), (-0.9996, 3.68e-09, -0.02739, -2.125), (-2.154e-09, -1.0, -5.573e-08, 1.749e-07), (0.0, 0.0, -0.0, 1.0)))
ob_hand_r.location = (1.959, -7.714e-07, 2.207)
ob_hand_r.lineart.crease_threshold = 0.0
ob_lowerarm_r.parent = ob_armature
ob_lowerarm_r.matrix_parent_inverse = Matrix(((-0.01886, 1.323e-07, 0.9998, -2.247), (-0.9998, 2.535e-09, -0.01886, -1.743), (-5.03e-09, -1.0, 1.322e-07, -2.464e-07), (0.0, -0.0, -0.0, 1.0)))
ob_lowerarm_r.location = (1.485, -7.714e-07, 2.207)
ob_lowerarm_r.rotation_euler = (-0.0, 1.571, 0.0)
ob_lowerarm_r.scale = (1.0, 1.0, 1.179)
ob_lowerarm_r.lineart.crease_threshold = 0.0
ob_lowerleg_r.parent = ob_armature
ob_lowerleg_r.matrix_parent_inverse = Matrix(((0.9999, 2.5e-07, 0.01389, 0.3872), (0.01389, 7.35e-08, -0.9999, 0.4371), (-3.222e-07, 1.0, -4.651e-09, -1.286e-07), (-0.0, -0.0, 0.0, 1.0)))
ob_lowerleg_r.location = (0.3797, -6.326e-07, 0.4742)
ob_lowerleg_r.lineart.crease_threshold = 0.0
ob_shoe_r.parent = ob_armature
ob_shoe_r.matrix_parent_inverse = Matrix(((1.0, -0.004006, 0.00375, 0.3916), (2.142e-08, -0.6834, -0.73, -0.1761), (0.005487, 0.73, -0.6834, 0.2972), (-0.0, 0.0, 0.0, 1.0)))
ob_shoe_r.location = (0.3876, -0.08265, 0.2471)
ob_shoe_r.rotation_euler = (1.571, 0.0, 0.0)
ob_shoe_r.scale = (1.0, 1.0, -1.856)
ob_shoe_r.lineart.crease_threshold = 0.0
ob_upperarm_r.parent = ob_armature
ob_upperarm_r.matrix_parent_inverse = Matrix(((-0.03446, -9.295e-08, 0.9994, -2.265), (-0.9994, 4.63e-09, -0.03446, -1.126), (-1.424e-09, -1.0, -9.305e-08, 2.592e-07), (0.0, 0.0, -0.0, 1.0)))
ob_upperarm_r.location = (0.9536, -7.714e-07, 2.207)
ob_upperarm_r.rotation_euler = (-0.0, 1.571, 0.0)
ob_upperarm_r.scale = (1.0, 1.0, 1.179)
ob_upperarm_r.lineart.crease_threshold = 0.0
ob_upperleg_r.parent = ob_armature
ob_upperleg_r.matrix_parent_inverse = Matrix(((0.9929, 0.006145, -0.1189, 0.5094), (-0.1189, 9.232e-08, -0.9929, 0.8868), (-0.006102, 1.0, 0.0007309, -0.003131), (-0.0, -0.0, -0.0, 1.0)))
ob_upperleg_r.location = (0.3797, -6.326e-07, 1.174)
ob_upperleg_r.lineart.crease_threshold = 0.0

# ---- collection membership
scene.collection.objects.link(ob_armature)
col_tinycharacter.objects.link(ob_empty)
col_tinycharacter.objects.link(ob_hand_l)
col_tinycharacter.objects.link(ob_head)
col_tinycharacter.objects.link(ob_lowerarm_l)
col_tinycharacter.objects.link(ob_lowerbody)
col_tinycharacter.objects.link(ob_lowerleg_l)
col_tinycharacter.objects.link(ob_shoe_l)
col_tinycharacter.objects.link(ob_upperarm_l)
col_tinycharacter.objects.link(ob_upperbody)
col_tinycharacter.objects.link(ob_upperleg_l)
col_tinycharacter.objects.link(ob_hand_r)
col_tinycharacter.objects.link(ob_lowerarm_r)
col_tinycharacter.objects.link(ob_lowerleg_r)
col_tinycharacter.objects.link(ob_shoe_r)
col_tinycharacter.objects.link(ob_upperarm_r)
col_tinycharacter.objects.link(ob_upperleg_r)

# ---- scene / render settings (as saved in the file)
scene.frame_start = 1; scene.frame_end = 10; scene.frame_set(11)
scene.render.engine = 'BLENDER_EEVEE_NEXT'
scene.cycles.use_denoising = False
scene.cycles.samples = 128
scene.cycles.sampling_pattern = 'TABULATED_SOBOL'
scene.cycles.use_adaptive_sampling = False
scene.cycles.use_light_tree = False
scene.view_settings.view_transform = 'Filmic'
bpy.context.view_layer.update()

# ---- added for rendering (the .blend has no active camera and no usable light): camera, sun
cam_auto = bpy.data.cameras.new('AutoCamera')
cam_auto.lens = 50.0
cam_auto.sensor_width = 36.0
cam_auto.clip_end = 1000.0
ob_auto_camera = bpy.data.objects.new('AutoCamera', cam_auto)
scene.collection.objects.link(ob_auto_camera)
ob_auto_camera.location = (7.55342, -9.74307, 8.95093)
ob_auto_camera.rotation_euler = (1.09748, -7.21219e-08, 0.694738)
scene.camera = ob_auto_camera
light_auto_sun = bpy.data.lights.new('AutoSun', 'SUN')
light_auto_sun.energy = 3.0
light_auto_sun.angle = 0.0523599
ob_auto_sun = bpy.data.objects.new('AutoSun', light_auto_sun)
scene.collection.objects.link(ob_auto_sun)
ob_auto_sun.rotation_euler = (0.872665, 0.174533, 0.523599)
bpy.context.view_layer.update()
